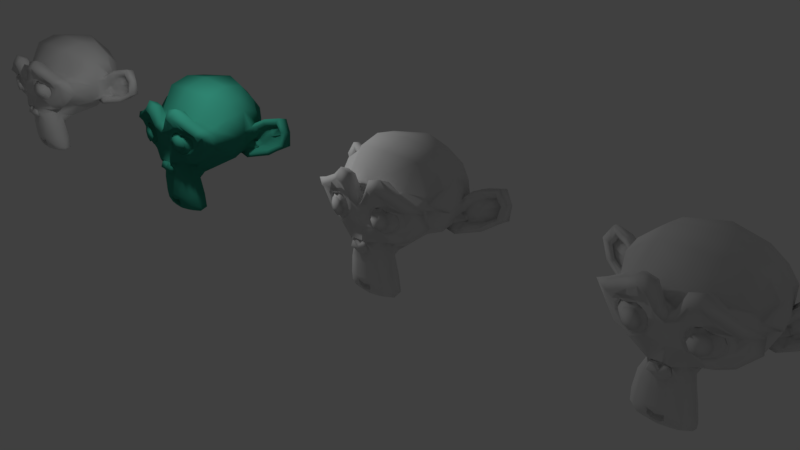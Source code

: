 # Source: GlassMaterials.blend  (saved by Blender 2.77.0; exported with 4.5.12 LTS)
import bpy
from mathutils import Matrix  # noqa: F401  (used for matrix-valued properties, if any)

bpy.ops.wm.read_factory_settings(use_empty=True)
scene = bpy.context.scene
scene.name = 'Scene'

# ---- collections
col_collection_1 = bpy.data.collections.new('Collection 1'); scene.collection.children.link(col_collection_1)

# ---- materials (node trees are filled in below, after node groups)
mat_frostedglass = bpy.data.materials.new('FrostedGlass')
mat_frostedglass.alpha_threshold = 0.0
mat_frostedglass.use_transparent_shadow = False
mat_frostedglass.roughness = 1.0
mat_frostedglass.specular_intensity = 0.261
mat_frostedglass.line_color = (0.0, 0.0, 0.0, 0.5)
mat_darkglass = bpy.data.materials.new('DarkGlass')
mat_darkglass.alpha_threshold = 0.0
mat_darkglass.use_transparent_shadow = False
mat_darkglass.roughness = 1.0
mat_darkglass.specular_intensity = 1.0
mat_greenishglass = bpy.data.materials.new('GreenishGlass')
mat_greenishglass.alpha_threshold = 0.0
mat_greenishglass.use_transparent_shadow = False
mat_greenishglass.diffuse_color = (0.041, 0.3231, 0.2307, 1.0)
mat_greenishglass.roughness = 1.0
mat_greenishglass.specular_intensity = 1.0
mat_transparentglass = bpy.data.materials.new('TransparentGlass')
mat_transparentglass.alpha_threshold = 0.0
mat_transparentglass.use_transparent_shadow = False
mat_transparentglass.roughness = 1.0
mat_transparentglass.specular_intensity = 1.0

# ---- material node trees

# ---- world
world_world = bpy.data.worlds.new('World'); scene.world = world_world
world_world.color = (0.05088, 0.05088, 0.05088)
world_world.use_sun_shadow = False
world_world.sun_shadow_jitter_overblur = 0.0
world_world.cycles.sampling_method = 'MANUAL'

# ---- cameras
cam_camera = bpy.data.cameras.new('Camera')
cam_camera.clip_end = 100.0
cam_camera.lens = 35.0
cam_camera.sensor_width = 32.0
cam_camera.sensor_height = 18.0
cam_camera.ortho_scale = 7.314
cam_camera.dof.focus_distance = 0.0
cam_camera.dof.aperture_fstop = 128.0

# ---- lights
light_lamp = bpy.data.lights.new('Lamp', 'POINT')
light_lamp.transmission_factor = 0.0
light_lamp.cutoff_distance = 30.0
light_lamp.energy = 100.0
light_lamp.shadow_buffer_clip_start = 1.001
light_lamp.shadow_soft_size = 0.1
light_lamp.shadow_maximum_resolution = 0.006
light_lamp.use_absolute_resolution = True

# ---- meshes
me_suzanne_003 = bpy.data.meshes.new('Suzanne.003')
me_suzanne_003.from_pydata([(-0.4375, -0.7656, 0.1641), (0.4375, -0.7656, 0.1641), (-0.5, -0.6875, 0.09375), (0.5, -0.6875, 0.09375), (-0.5469, -0.5781, 0.05469), (0.5469, -0.5781, 0.05469), (-0.3516, -0.6172, -0.02344), (0.3516, -0.6172, -0.02344), (-0.3516, -0.7188, 0.03125), (0.3516, -0.7188, 0.03125), (-0.3516, -0.7812, 0.1328), (0.3516, -0.7812, 0.1328), (-0.2734, -0.7969, 0.1641), (0.2734, -0.7969, 0.1641), (-0.2031, -0.7422, 0.09375), (0.2031, -0.7422, 0.09375), (-0.1562, -0.6484, 0.05469), (0.1562, -0.6484, 0.05469), (-0.07812, -0.6562, 0.2422), (0.07812, -0.6562, 0.2422), (-0.1406, -0.7422, 0.2422), (0.1406, -0.7422, 0.2422), (-0.2422, -0.7969, 0.2422), (0.2422, -0.7969, 0.2422), (-0.2734, -0.7969, 0.3281), (0.2734, -0.7969, 0.3281), (-0.2031, -0.7422, 0.3906), (0.2031, -0.7422, 0.3906), (-0.1562, -0.6484, 0.4375), (0.1562, -0.6484, 0.4375), (-0.3516, -0.6172, 0.5156), (0.3516, -0.6172, 0.5156), (-0.3516, -0.7188, 0.4531), (0.3516, -0.7188, 0.4531), (-0.3516, -0.7812, 0.3594), (0.3516, -0.7812, 0.3594), (-0.4375, -0.7656, 0.3281), (0.4375, -0.7656, 0.3281), (-0.5, -0.6875, 0.3906), (0.5, -0.6875, 0.3906), (-0.5469, -0.5781, 0.4375), (0.5469, -0.5781, 0.4375), (-0.625, -0.5625, 0.2422), (0.625, -0.5625, 0.2422), (-0.5625, -0.6719, 0.2422), (0.5625, -0.6719, 0.2422), (-0.4688, -0.7578, 0.2422), (0.4688, -0.7578, 0.2422), (-0.4766, -0.7734, 0.2422), (0.4766, -0.7734, 0.2422), (-0.4453, -0.7812, 0.3359), (0.4453, -0.7812, 0.3359), (-0.3516, -0.8047, 0.375), (0.3516, -0.8047, 0.375), (-0.2656, -0.8203, 0.3359), (0.2656, -0.8203, 0.3359), (-0.2266, -0.8203, 0.2422), (0.2266, -0.8203, 0.2422), (-0.2656, -0.8203, 0.1562), (0.2656, -0.8203, 0.1562), (-0.3516, -0.8281, 0.2422), (0.3516, -0.8281, 0.2422), (-0.3516, -0.8047, 0.1172), (0.3516, -0.8047, 0.1172), (-0.4453, -0.7812, 0.1562), (0.4453, -0.7812, 0.1562), (0.0, -0.7422, 0.4297), (0.0, -0.8203, 0.3516), (0.0, -0.7344, -0.6797), (0.0, -0.7812, -0.3203), (0.0, -0.7969, -0.1875), (0.0, -0.7188, -0.7734), (0.0, -0.6016, 0.4062), (0.0, -0.5703, 0.5703), (0.0, 0.5469, 0.8984), (0.0, 0.8516, 0.5625), (0.0, 0.8281, 0.07031), (0.0, 0.3516, -0.3828), (-0.2031, -0.5625, -0.1875), (0.2031, -0.5625, -0.1875), (-0.3125, -0.5703, -0.4375), (0.3125, -0.5703, -0.4375), (-0.3516, -0.5703, -0.6953), (0.3516, -0.5703, -0.6953), (-0.3672, -0.5312, -0.8906), (0.3672, -0.5312, -0.8906), (-0.3281, -0.5234, -0.9453), (0.3281, -0.5234, -0.9453), (-0.1797, -0.5547, -0.9688), (0.1797, -0.5547, -0.9688), (0.0, -0.5781, -0.9844), (-0.4375, -0.5312, -0.1406), (0.4375, -0.5312, -0.1406), (-0.6328, -0.5391, -0.03906), (0.6328, -0.5391, -0.03906), (-0.8281, -0.4453, 0.1484), (0.8281, -0.4453, 0.1484), (-0.8594, -0.5938, 0.4297), (0.8594, -0.5938, 0.4297), (-0.7109, -0.625, 0.4844), (0.7109, -0.625, 0.4844), (-0.4922, -0.6875, 0.6016), (0.4922, -0.6875, 0.6016), (-0.3203, -0.7344, 0.7578), (0.3203, -0.7344, 0.7578), (-0.1562, -0.7578, 0.7188), (0.1562, -0.7578, 0.7188), (-0.0625, -0.75, 0.4922), (0.0625, -0.75, 0.4922), (-0.1641, -0.7734, 0.4141), (0.1641, -0.7734, 0.4141), (-0.125, -0.7656, 0.3047), (0.125, -0.7656, 0.3047), (-0.2031, -0.7422, 0.09375), (0.2031, -0.7422, 0.09375), (-0.375, -0.7031, 0.01562), (0.375, -0.7031, 0.01562), (-0.4922, -0.6719, 0.0625), (0.4922, -0.6719, 0.0625), (-0.625, -0.6484, 0.1875), (0.625, -0.6484, 0.1875), (-0.6406, -0.6484, 0.2969), (0.6406, -0.6484, 0.2969), (-0.6016, -0.6641, 0.375), (0.6016, -0.6641, 0.375), (-0.4297, -0.7188, 0.4375), (0.4297, -0.7188, 0.4375), (-0.25, -0.7578, 0.4688), (0.25, -0.7578, 0.4688), (0.0, -0.7344, -0.7656), (-0.1094, -0.7344, -0.7188), (0.1094, -0.7344, -0.7188), (-0.1172, -0.7109, -0.8359), (0.1172, -0.7109, -0.8359), (-0.0625, -0.6953, -0.8828), (0.0625, -0.6953, -0.8828), (0.0, -0.6875, -0.8906), (0.0, -0.75, -0.1953), (0.0, -0.7422, -0.1406), (-0.1016, -0.7422, -0.1484), (0.1016, -0.7422, -0.1484), (-0.125, -0.75, -0.2266), (0.125, -0.75, -0.2266), (-0.08594, -0.7422, -0.2891), (0.08594, -0.7422, -0.2891), (-0.3984, -0.6719, -0.04688), (0.3984, -0.6719, -0.04688), (-0.6172, -0.625, 0.05469), (0.6172, -0.625, 0.05469), (-0.7266, -0.6016, 0.2031), (0.7266, -0.6016, 0.2031), (-0.7422, -0.6562, 0.375), (0.7422, -0.6562, 0.375), (-0.6875, -0.7266, 0.4141), (0.6875, -0.7266, 0.4141), (-0.4375, -0.7969, 0.5469), (0.4375, -0.7969, 0.5469), (-0.3125, -0.8359, 0.6406), (0.3125, -0.8359, 0.6406), (-0.2031, -0.8516, 0.6172), (0.2031, -0.8516, 0.6172), (-0.1016, -0.8438, 0.4297), (0.1016, -0.8438, 0.4297), (-0.125, -0.8125, -0.1016), (0.125, -0.8125, -0.1016), (-0.2109, -0.7109, -0.4453), (0.2109, -0.7109, -0.4453), (-0.25, -0.6875, -0.7031), (0.25, -0.6875, -0.7031), (-0.2656, -0.6641, -0.8203), (0.2656, -0.6641, -0.8203), (-0.2344, -0.6328, -0.9141), (0.2344, -0.6328, -0.9141), (-0.1641, -0.6328, -0.9297), (0.1641, -0.6328, -0.9297), (0.0, -0.6406, -0.9453), (0.0, -0.7266, 0.04688), (0.0, -0.7656, 0.2109), (-0.3281, -0.7422, 0.4766), (0.3281, -0.7422, 0.4766), (-0.1641, -0.75, 0.1406), (0.1641, -0.75, 0.1406), (-0.1328, -0.7578, 0.2109), (0.1328, -0.7578, 0.2109), (-0.1172, -0.7344, -0.6875), (0.1172, -0.7344, -0.6875), (-0.07812, -0.75, -0.4453), (0.07812, -0.75, -0.4453), (0.0, -0.75, -0.4453), (0.0, -0.7422, -0.3281), (-0.09375, -0.7812, -0.2734), (0.09375, -0.7812, -0.2734), (-0.1328, -0.7969, -0.2266), (0.1328, -0.7969, -0.2266), (-0.1094, -0.7812, -0.1328), (0.1094, -0.7812, -0.1328), (-0.03906, -0.7812, -0.125), (0.03906, -0.7812, -0.125), (0.0, -0.8281, -0.2031), (-0.04688, -0.8125, -0.1484), (0.04688, -0.8125, -0.1484), (-0.09375, -0.8125, -0.1562), (0.09375, -0.8125, -0.1562), (-0.1094, -0.8281, -0.2266), (0.1094, -0.8281, -0.2266), (-0.07812, -0.8047, -0.25), (0.07812, -0.8047, -0.25), (0.0, -0.8047, -0.2891), (-0.2578, -0.5547, -0.3125), (0.2578, -0.5547, -0.3125), (-0.1641, -0.7109, -0.2422), (0.1641, -0.7109, -0.2422), (-0.1797, -0.7109, -0.3125), (0.1797, -0.7109, -0.3125), (-0.2344, -0.5547, -0.25), (0.2344, -0.5547, -0.25), (0.0, -0.6875, -0.875), (-0.04688, -0.6875, -0.8672), (0.04688, -0.6875, -0.8672), (-0.09375, -0.7109, -0.8203), (0.09375, -0.7109, -0.8203), (-0.09375, -0.7266, -0.7422), (0.09375, -0.7266, -0.7422), (0.0, -0.6562, -0.7812), (-0.09375, -0.6641, -0.75), (0.09375, -0.6641, -0.75), (-0.09375, -0.6406, -0.8125), (0.09375, -0.6406, -0.8125), (-0.04688, -0.6328, -0.8516), (0.04688, -0.6328, -0.8516), (0.0, -0.6328, -0.8594), (-0.1719, -0.7812, 0.2188), (0.1719, -0.7812, 0.2188), (-0.1875, -0.7734, 0.1562), (0.1875, -0.7734, 0.1562), (-0.3359, -0.7578, 0.4297), (0.3359, -0.7578, 0.4297), (-0.2734, -0.7734, 0.4219), (0.2734, -0.7734, 0.4219), (-0.4219, -0.7734, 0.3984), (0.4219, -0.7734, 0.3984), (-0.5625, -0.6953, 0.3516), (0.5625, -0.6953, 0.3516), (-0.5859, -0.6875, 0.2891), (0.5859, -0.6875, 0.2891), (-0.5781, -0.6797, 0.1953), (0.5781, -0.6797, 0.1953), (-0.4766, -0.7188, 0.1016), (0.4766, -0.7188, 0.1016), (-0.375, -0.7422, 0.0625), (0.375, -0.7422, 0.0625), (-0.2266, -0.7812, 0.1094), (0.2266, -0.7812, 0.1094), (-0.1797, -0.7812, 0.2969), (0.1797, -0.7812, 0.2969), (-0.2109, -0.7812, 0.375), (0.2109, -0.7812, 0.375), (-0.2344, -0.7578, 0.3594), (0.2344, -0.7578, 0.3594), (-0.1953, -0.7578, 0.2969), (0.1953, -0.7578, 0.2969), (-0.2422, -0.7578, 0.125), (0.2422, -0.7578, 0.125), (-0.375, -0.7266, 0.08594), (0.375, -0.7266, 0.08594), (-0.4609, -0.7031, 0.1172), (0.4609, -0.7031, 0.1172), (-0.5469, -0.6719, 0.2109), (0.5469, -0.6719, 0.2109), (-0.5547, -0.6719, 0.2812), (0.5547, -0.6719, 0.2812), (-0.5312, -0.6797, 0.3359), (0.5312, -0.6797, 0.3359), (-0.4141, -0.75, 0.3906), (0.4141, -0.75, 0.3906), (-0.2812, -0.7656, 0.3984), (0.2812, -0.7656, 0.3984), (-0.3359, -0.75, 0.4062), (0.3359, -0.75, 0.4062), (-0.2031, -0.75, 0.1719), (0.2031, -0.75, 0.1719), (-0.1953, -0.75, 0.2266), (0.1953, -0.75, 0.2266), (-0.1094, -0.6094, 0.4609), (0.1094, -0.6094, 0.4609), (-0.1953, -0.6172, 0.6641), (0.1953, -0.6172, 0.6641), (-0.3359, -0.5938, 0.6875), (0.3359, -0.5938, 0.6875), (-0.4844, -0.5547, 0.5547), (0.4844, -0.5547, 0.5547), (-0.6797, -0.4922, 0.4531), (0.6797, -0.4922, 0.4531), (-0.7969, -0.4609, 0.4062), (0.7969, -0.4609, 0.4062), (-0.7734, -0.375, 0.1641), (0.7734, -0.375, 0.1641), (-0.6016, -0.4141, 0.0), (0.6016, -0.4141, 0.0), (-0.4375, -0.4688, -0.09375), (0.4375, -0.4688, -0.09375), (0.0, -0.2891, 0.8984), (0.0, 0.07812, 0.9844), (0.0, 0.6719, -0.1953), (0.0, -0.1875, -0.4609), (0.0, -0.4609, -0.9766), (0.0, -0.3438, -0.8047), (0.0, -0.3203, -0.5703), (0.0, -0.2812, -0.4844), (-0.8516, -0.05469, 0.2344), (0.8516, -0.05469, 0.2344), (-0.8594, 0.04688, 0.3203), (0.8594, 0.04688, 0.3203), (-0.7734, 0.4375, 0.2656), (0.7734, 0.4375, 0.2656), (-0.4609, 0.7031, 0.4375), (0.4609, 0.7031, 0.4375), (-0.7344, -0.07031, -0.04688), (0.7344, -0.07031, -0.04688), (-0.5938, 0.1641, -0.125), (0.5938, 0.1641, -0.125), (-0.6406, 0.4297, -0.007812), (0.6406, 0.4297, -0.007812), (-0.3359, 0.6641, 0.05469), (0.3359, 0.6641, 0.05469), (-0.2344, -0.4062, -0.3516), (0.2344, -0.4062, -0.3516), (-0.1797, -0.2578, -0.4141), (0.1797, -0.2578, -0.4141), (-0.2891, -0.3828, -0.7109), (0.2891, -0.3828, -0.7109), (-0.25, -0.3906, -0.5), (0.25, -0.3906, -0.5), (-0.3281, -0.3984, -0.9141), (0.3281, -0.3984, -0.9141), (-0.1406, -0.3672, -0.7578), (0.1406, -0.3672, -0.7578), (-0.125, -0.3594, -0.5391), (0.125, -0.3594, -0.5391), (-0.1641, -0.4375, -0.9453), (0.1641, -0.4375, -0.9453), (-0.2188, -0.4297, -0.2812), (0.2188, -0.4297, -0.2812), (-0.2109, -0.4688, -0.2266), (0.2109, -0.4688, -0.2266), (-0.2031, -0.5, -0.1719), (0.2031, -0.5, -0.1719), (-0.2109, -0.1641, -0.3906), (0.2109, -0.1641, -0.3906), (-0.2969, 0.2656, -0.3125), (0.2969, 0.2656, -0.3125), (-0.3438, 0.5391, -0.1484), (0.3438, 0.5391, -0.1484), (-0.4531, 0.3828, 0.8672), (0.4531, 0.3828, 0.8672), (-0.4531, 0.07031, 0.9297), (0.4531, 0.07031, 0.9297), (-0.4531, -0.2344, 0.8516), (0.4531, -0.2344, 0.8516), (-0.4609, -0.4297, 0.5234), (0.4609, -0.4297, 0.5234), (-0.7266, -0.3359, 0.4062), (0.7266, -0.3359, 0.4062), (-0.6328, -0.2812, 0.4531), (0.6328, -0.2812, 0.4531), (-0.6406, -0.05469, 0.7031), (0.6406, -0.05469, 0.7031), (-0.7969, -0.125, 0.5625), (0.7969, -0.125, 0.5625), (-0.7969, 0.1172, 0.6172), (0.7969, 0.1172, 0.6172), (-0.6406, 0.1953, 0.75), (0.6406, 0.1953, 0.75), (-0.6406, 0.4453, 0.6797), (0.6406, 0.4453, 0.6797), (-0.7969, 0.3594, 0.5391), (0.7969, 0.3594, 0.5391), (-0.6172, 0.5859, 0.3281), (0.6172, 0.5859, 0.3281), (-0.4844, 0.5469, 0.02344), (0.4844, 0.5469, 0.02344), (-0.8203, 0.2031, 0.3281), (0.8203, 0.2031, 0.3281), (-0.4062, -0.1484, -0.1719), (0.4062, -0.1484, -0.1719), (-0.4297, 0.2109, -0.1953), (0.4297, 0.2109, -0.1953), (-0.8906, 0.2344, 0.4062), (0.8906, 0.2344, 0.4062), (-0.7734, 0.125, -0.1406), (0.7734, 0.125, -0.1406), (-1.039, 0.3281, -0.1016), (1.039, 0.3281, -0.1016), (-1.281, 0.4297, 0.05469), (1.281, 0.4297, 0.05469), (-1.352, 0.4219, 0.3203), (1.352, 0.4219, 0.3203), (-1.234, 0.4219, 0.5078), (1.234, 0.4219, 0.5078), (-1.023, 0.3125, 0.4766), (1.023, 0.3125, 0.4766), (-1.016, 0.2891, 0.4141), (1.016, 0.2891, 0.4141), (-1.188, 0.3906, 0.4375), (1.188, 0.3906, 0.4375), (-1.266, 0.4062, 0.2891), (1.266, 0.4062, 0.2891), (-1.211, 0.4062, 0.07812), (1.211, 0.4062, 0.07812), (-1.031, 0.3047, -0.03906), (1.031, 0.3047, -0.03906), (-0.8281, 0.1328, -0.07031), (0.8281, 0.1328, -0.07031), (-0.9219, 0.2188, 0.3594), (0.9219, 0.2188, 0.3594), (-0.9453, 0.2891, 0.3047), (0.9453, 0.2891, 0.3047), (-0.8828, 0.2109, -0.02344), (0.8828, 0.2109, -0.02344), (-1.039, 0.3672, 0.0), (1.039, 0.3672, 0.0), (-1.188, 0.4453, 0.09375), (1.188, 0.4453, 0.09375), (-1.234, 0.4453, 0.25), (1.234, 0.4453, 0.25), (-1.172, 0.4375, 0.3594), (1.172, 0.4375, 0.3594), (-1.023, 0.3594, 0.3438), (1.023, 0.3594, 0.3438), (-0.8438, 0.2109, 0.2891), (0.8438, 0.2109, 0.2891), (-0.8359, 0.2734, 0.1719), (0.8359, 0.2734, 0.1719), (-0.7578, 0.2734, 0.09375), (0.7578, 0.2734, 0.09375), (-0.8203, 0.2734, 0.08594), (0.8203, 0.2734, 0.08594), (-0.8438, 0.2734, 0.01562), (0.8438, 0.2734, 0.01562), (-0.8125, 0.2734, -0.01562), (0.8125, 0.2734, -0.01562), (-0.7266, 0.07031, 0.0), (0.7266, 0.07031, 0.0), (-0.7188, 0.1719, -0.02344), (0.7188, 0.1719, -0.02344), (-0.7188, 0.1875, 0.03906), (0.7188, 0.1875, 0.03906), (-0.7969, 0.2109, 0.2031), (0.7969, 0.2109, 0.2031), (-0.8906, 0.2656, 0.2422), (0.8906, 0.2656, 0.2422), (-0.8906, 0.3203, 0.2344), (0.8906, 0.3203, 0.2344), (-0.8125, 0.3203, -0.01562), (0.8125, 0.3203, -0.01562), (-0.8516, 0.3203, 0.01562), (0.8516, 0.3203, 0.01562), (-0.8281, 0.3203, 0.07812), (0.8281, 0.3203, 0.07812), (-0.7656, 0.3203, 0.09375), (0.7656, 0.3203, 0.09375), (-0.8438, 0.3203, 0.1719), (0.8438, 0.3203, 0.1719), (-1.039, 0.4141, 0.3281), (1.039, 0.4141, 0.3281), (-1.188, 0.4844, 0.3438), (1.188, 0.4844, 0.3438), (-1.258, 0.4922, 0.2422), (1.258, 0.4922, 0.2422), (-1.211, 0.4844, 0.08594), (1.211, 0.4844, 0.08594), (-1.047, 0.4219, 0.0), (1.047, 0.4219, 0.0), (-0.8828, 0.2656, -0.01562), (0.8828, 0.2656, -0.01562), (-0.9531, 0.3438, 0.2891), (0.9531, 0.3438, 0.2891), (-0.8906, 0.3281, 0.1094), (0.8906, 0.3281, 0.1094), (-0.9375, 0.3359, 0.0625), (0.9375, 0.3359, 0.0625), (-1.0, 0.3672, 0.125), (1.0, 0.3672, 0.125), (-0.9609, 0.3516, 0.1719), (0.9609, 0.3516, 0.1719), (-1.016, 0.375, 0.2344), (1.016, 0.375, 0.2344), (-1.055, 0.3828, 0.1875), (1.055, 0.3828, 0.1875), (-1.109, 0.3906, 0.2109), (1.109, 0.3906, 0.2109), (-1.086, 0.3906, 0.2734), (1.086, 0.3906, 0.2734), (-1.023, 0.4844, 0.4375), (1.023, 0.4844, 0.4375), (-1.25, 0.5469, 0.4688), (1.25, 0.5469, 0.4688), (-1.367, 0.5, 0.2969), (1.367, 0.5, 0.2969), (-1.312, 0.5312, 0.05469), (1.312, 0.5312, 0.05469), (-1.039, 0.4922, -0.08594), (1.039, 0.4922, -0.08594), (-0.7891, 0.3281, -0.125), (0.7891, 0.3281, -0.125), (-0.8594, 0.3828, 0.3828), (0.8594, 0.3828, 0.3828)], [], [(46, 44, 2, 0), (3, 45, 47, 1), (44, 42, 4, 2), (5, 43, 45, 3), (2, 4, 6, 8), (7, 5, 3, 9), (0, 2, 8, 10), (9, 3, 1, 11), (10, 8, 14, 12), (15, 9, 11, 13), (8, 6, 16, 14), (17, 7, 9, 15), (14, 16, 18, 20), (19, 17, 15, 21), (12, 14, 20, 22), (21, 15, 13, 23), (22, 20, 26, 24), (27, 21, 23, 25), (20, 18, 28, 26), (29, 19, 21, 27), (26, 28, 30, 32), (31, 29, 27, 33), (24, 26, 32, 34), (33, 27, 25, 35), (34, 32, 38, 36), (39, 33, 35, 37), (32, 30, 40, 38), (41, 31, 33, 39), (38, 40, 42, 44), (43, 41, 39, 45), (36, 38, 44, 46), (45, 39, 37, 47), (46, 48, 50, 36), (51, 49, 47, 37), (36, 50, 52, 34), (53, 51, 37, 35), (34, 52, 54, 24), (55, 53, 35, 25), (24, 54, 56, 22), (57, 55, 25, 23), (22, 56, 58, 12), (59, 57, 23, 13), (12, 58, 62, 10), (63, 59, 13, 11), (10, 62, 64, 0), (65, 63, 11, 1), (0, 64, 48, 46), (49, 65, 1, 47), (60, 48, 64), (49, 61, 65), (62, 60, 64), (61, 63, 65), (60, 62, 58), (63, 61, 59), (60, 58, 56), (59, 61, 57), (60, 56, 54), (57, 61, 55), (60, 54, 52), (55, 61, 53), (60, 52, 50), (53, 61, 51), (60, 50, 48), (51, 61, 49), (88, 90, 175, 173), (175, 90, 89, 174), (86, 88, 173, 171), (174, 89, 87, 172), (84, 86, 171, 169), (172, 87, 85, 170), (82, 84, 169, 167), (170, 85, 83, 168), (80, 82, 167, 165), (168, 83, 81, 166), (78, 163, 145, 91), (146, 164, 79, 92), (91, 145, 147, 93), (148, 146, 92, 94), (93, 147, 149, 95), (150, 148, 94, 96), (95, 149, 151, 97), (152, 150, 96, 98), (97, 151, 153, 99), (154, 152, 98, 100), (99, 153, 155, 101), (156, 154, 100, 102), (101, 155, 157, 103), (158, 156, 102, 104), (103, 157, 159, 105), (160, 158, 104, 106), (105, 159, 161, 107), (162, 160, 106, 108), (107, 161, 67, 66), (67, 162, 108, 66), (109, 161, 159, 127), (160, 162, 110, 128), (127, 159, 157, 178), (158, 160, 128, 179), (125, 178, 157, 155), (158, 179, 126, 156), (123, 125, 155, 153), (156, 126, 124, 154), (121, 123, 153, 151), (154, 124, 122, 152), (119, 121, 151, 149), (152, 122, 120, 150), (117, 119, 149, 147), (150, 120, 118, 148), (115, 117, 147, 145), (148, 118, 116, 146), (113, 115, 145, 163), (146, 116, 114, 164), (113, 163, 176, 180), (176, 164, 114, 181), (109, 111, 67, 161), (67, 112, 110, 162), (111, 182, 177, 67), (177, 183, 112, 67), (176, 177, 182, 180), (183, 177, 176, 181), (134, 173, 175, 136), (175, 174, 135, 136), (132, 171, 173, 134), (174, 172, 133, 135), (130, 169, 171, 132), (172, 170, 131, 133), (165, 167, 184, 186), (185, 168, 166, 187), (130, 184, 167, 169), (168, 185, 131, 170), (143, 186, 188, 189), (188, 187, 144, 189), (184, 68, 188, 186), (188, 68, 185, 187), (129, 68, 184, 130), (185, 68, 129, 131), (141, 143, 190, 192), (191, 144, 142, 193), (139, 141, 192, 194), (193, 142, 140, 195), (138, 139, 194, 196), (195, 140, 138, 197), (137, 138, 196, 70), (197, 138, 137, 70), (189, 69, 190, 143), (191, 69, 189, 144), (69, 207, 205, 190), (206, 207, 69, 191), (70, 196, 199, 198), (200, 197, 70, 198), (196, 194, 201, 199), (202, 195, 197, 200), (194, 192, 203, 201), (204, 193, 195, 202), (192, 190, 205, 203), (206, 191, 193, 204), (198, 199, 201, 203), (202, 200, 198, 204), (198, 203, 205, 207), (206, 204, 198, 207), (138, 176, 163, 139), (164, 176, 138, 140), (139, 163, 210, 141), (211, 164, 140, 142), (141, 210, 212, 143), (213, 211, 142, 144), (143, 212, 165, 186), (166, 213, 144, 187), (80, 165, 212, 208), (213, 166, 81, 209), (208, 212, 210, 214), (211, 213, 209, 215), (78, 214, 210, 163), (211, 215, 79, 164), (130, 221, 71, 129), (71, 222, 131, 129), (132, 219, 221, 130), (222, 220, 133, 131), (134, 217, 219, 132), (220, 218, 135, 133), (136, 216, 217, 134), (218, 216, 136, 135), (216, 230, 228, 217), (229, 230, 216, 218), (217, 228, 226, 219), (227, 229, 218, 220), (219, 226, 224, 221), (225, 227, 220, 222), (221, 224, 223, 71), (223, 225, 222, 71), (223, 224, 228, 230), (229, 225, 223, 230), (224, 226, 228), (227, 225, 229), (182, 231, 233, 180), (234, 232, 183, 181), (111, 253, 231, 182), (232, 254, 112, 183), (109, 255, 253, 111), (254, 256, 110, 112), (180, 233, 251, 113), (252, 234, 181, 114), (113, 251, 249, 115), (250, 252, 114, 116), (115, 249, 247, 117), (248, 250, 116, 118), (117, 247, 245, 119), (246, 248, 118, 120), (119, 245, 243, 121), (244, 246, 120, 122), (121, 243, 241, 123), (242, 244, 122, 124), (123, 241, 239, 125), (240, 242, 124, 126), (125, 239, 235, 178), (236, 240, 126, 179), (178, 235, 237, 127), (238, 236, 179, 128), (127, 237, 255, 109), (256, 238, 128, 110), (237, 275, 257, 255), (258, 276, 238, 256), (235, 277, 275, 237), (276, 278, 236, 238), (239, 273, 277, 235), (278, 274, 240, 236), (241, 271, 273, 239), (274, 272, 242, 240), (243, 269, 271, 241), (272, 270, 244, 242), (245, 267, 269, 243), (270, 268, 246, 244), (247, 265, 267, 245), (268, 266, 248, 246), (249, 263, 265, 247), (266, 264, 250, 248), (251, 261, 263, 249), (264, 262, 252, 250), (233, 279, 261, 251), (262, 280, 234, 252), (255, 257, 259, 253), (260, 258, 256, 254), (253, 259, 281, 231), (282, 260, 254, 232), (231, 281, 279, 233), (280, 282, 232, 234), (66, 72, 283, 107), (284, 72, 66, 108), (107, 283, 285, 105), (286, 284, 108, 106), (105, 285, 287, 103), (288, 286, 106, 104), (103, 287, 289, 101), (290, 288, 104, 102), (101, 289, 291, 99), (292, 290, 102, 100), (99, 291, 293, 97), (294, 292, 100, 98), (97, 293, 295, 95), (296, 294, 98, 96), (95, 295, 297, 93), (298, 296, 96, 94), (93, 297, 299, 91), (300, 298, 94, 92), (307, 337, 327, 308), (328, 338, 307, 308), (306, 335, 337, 307), (338, 336, 306, 307), (305, 339, 335, 306), (336, 340, 305, 306), (88, 339, 305, 90), (305, 340, 89, 90), (86, 333, 339, 88), (340, 334, 87, 89), (84, 329, 333, 86), (334, 330, 85, 87), (82, 331, 329, 84), (330, 332, 83, 85), (329, 331, 337, 335), (338, 332, 330, 336), (329, 335, 339, 333), (340, 336, 330, 334), (325, 327, 337, 331), (338, 328, 326, 332), (80, 325, 331, 82), (332, 326, 81, 83), (208, 214, 343, 341), (344, 215, 209, 342), (80, 208, 341, 325), (342, 209, 81, 326), (78, 345, 343, 214), (344, 346, 79, 215), (78, 91, 299, 345), (300, 92, 79, 346), (76, 303, 351, 323), (352, 303, 76, 324), (303, 77, 349, 351), (350, 77, 303, 352), (77, 304, 347, 349), (348, 304, 77, 350), (304, 308, 327, 347), (328, 308, 304, 348), (325, 341, 347, 327), (348, 342, 326, 328), (295, 309, 317, 297), (318, 310, 296, 298), (75, 76, 323, 315), (324, 76, 75, 316), (301, 302, 355, 357), (356, 302, 301, 358), (302, 74, 353, 355), (354, 74, 302, 356), (74, 75, 315, 353), (316, 75, 74, 354), (291, 363, 361, 293), (362, 364, 292, 294), (363, 365, 367, 361), (368, 366, 364, 362), (365, 371, 369, 367), (370, 372, 366, 368), (371, 373, 375, 369), (376, 374, 372, 370), (313, 375, 373, 377), (374, 376, 314, 378), (315, 377, 373, 353), (374, 378, 316, 354), (353, 373, 371, 355), (372, 374, 354, 356), (355, 371, 365, 357), (366, 372, 356, 358), (357, 365, 363, 359), (364, 366, 358, 360), (289, 359, 363, 291), (364, 360, 290, 292), (73, 301, 357, 359), (358, 301, 73, 360), (283, 289, 287, 285), (288, 290, 284, 286), (283, 73, 359, 289), (360, 73, 284, 290), (72, 73, 283), (73, 72, 284), (293, 361, 309, 295), (310, 362, 294, 296), (309, 361, 367, 311), (368, 362, 310, 312), (311, 367, 369, 381), (370, 368, 312, 382), (313, 381, 369, 375), (370, 382, 314, 376), (347, 383, 385, 349), (386, 384, 348, 350), (317, 319, 385, 383), (386, 320, 318, 384), (297, 317, 383, 299), (384, 318, 298, 300), (299, 383, 341, 343), (342, 384, 300, 344), (341, 383, 347), (384, 342, 348), (299, 343, 345), (344, 300, 346), (313, 377, 379, 321), (380, 378, 314, 322), (315, 323, 379, 377), (380, 324, 316, 378), (319, 321, 379, 385), (380, 322, 320, 386), (349, 385, 379, 351), (380, 386, 350, 352), (323, 351, 379), (352, 324, 380), (399, 401, 413, 387), (414, 402, 400, 388), (399, 397, 403, 401), (404, 398, 400, 402), (397, 395, 405, 403), (406, 396, 398, 404), (395, 393, 407, 405), (408, 394, 396, 406), (393, 391, 409, 407), (410, 392, 394, 408), (391, 389, 411, 409), (412, 390, 392, 410), (409, 411, 417, 419), (418, 412, 410, 420), (407, 409, 419, 421), (420, 410, 408, 422), (405, 407, 421, 423), (422, 408, 406, 424), (403, 405, 423, 425), (424, 406, 404, 426), (401, 403, 425, 427), (426, 404, 402, 428), (401, 427, 415, 413), (416, 428, 402, 414), (317, 441, 443, 319), (444, 442, 318, 320), (319, 443, 411, 389), (412, 444, 320, 390), (309, 311, 441, 317), (442, 312, 310, 318), (381, 387, 413, 429), (414, 388, 382, 430), (411, 443, 439, 417), (440, 444, 412, 418), (437, 439, 443, 445), (444, 440, 438, 446), (433, 435, 437, 445), (438, 436, 434, 446), (431, 433, 445, 447), (446, 434, 432, 448), (429, 449, 431, 447), (432, 450, 430, 448), (413, 415, 449, 429), (450, 416, 414, 430), (311, 381, 429, 447), (430, 382, 312, 448), (311, 447, 445, 441), (446, 448, 312, 442), (441, 445, 443), (446, 442, 444), (415, 475, 451, 449), (452, 476, 416, 450), (449, 451, 461, 431), (462, 452, 450, 432), (431, 461, 459, 433), (460, 462, 432, 434), (433, 459, 457, 435), (458, 460, 434, 436), (435, 457, 455, 437), (456, 458, 436, 438), (437, 455, 453, 439), (454, 456, 438, 440), (439, 453, 473, 417), (474, 454, 440, 418), (427, 463, 475, 415), (476, 464, 428, 416), (425, 465, 463, 427), (464, 466, 426, 428), (423, 467, 465, 425), (466, 468, 424, 426), (421, 469, 467, 423), (468, 470, 422, 424), (419, 471, 469, 421), (470, 472, 420, 422), (417, 473, 471, 419), (472, 474, 418, 420), (457, 477, 479, 455), (480, 478, 458, 456), (477, 483, 481, 479), (482, 484, 478, 480), (483, 485, 487, 481), (488, 486, 484, 482), (485, 491, 489, 487), (490, 492, 486, 488), (463, 491, 485, 475), (486, 492, 464, 476), (451, 475, 485, 483), (486, 476, 452, 484), (451, 483, 477, 461), (478, 484, 452, 462), (457, 459, 461, 477), (462, 460, 458, 478), (453, 455, 479, 473), (480, 456, 454, 474), (471, 473, 479, 481), (480, 474, 472, 482), (469, 471, 481, 487), (482, 472, 470, 488), (467, 469, 487, 489), (488, 470, 468, 490), (465, 467, 489, 491), (490, 468, 466, 492), (463, 465, 491), (466, 464, 492), (391, 501, 503, 389), (504, 502, 392, 390), (393, 499, 501, 391), (502, 500, 394, 392), (395, 497, 499, 393), (500, 498, 396, 394), (397, 495, 497, 395), (498, 496, 398, 396), (399, 493, 495, 397), (496, 494, 400, 398), (387, 505, 493, 399), (494, 506, 388, 400), (493, 505, 503, 501), (504, 506, 494, 502), (493, 501, 499, 495), (500, 502, 494, 496), (495, 499, 497), (500, 496, 498), (313, 505, 387, 381), (388, 506, 314, 382), (313, 321, 503, 505), (504, 322, 314, 506), (319, 389, 503, 321), (504, 390, 320, 322)])
me_suzanne_003.polygons.foreach_set('use_smooth', [True] * 500)
me_suzanne_003.materials.append(mat_frostedglass)
me_suzanne_003.use_remesh_preserve_volume = False
me_suzanne_003.use_remesh_preserve_attributes = False
me_suzanne_003.use_mirror_vertex_groups = False
me_suzanne_003.update()
me_suzanne_002 = bpy.data.meshes.new('Suzanne.002')
me_suzanne_002.from_pydata([(-0.4375, -0.7656, 0.1641), (0.4375, -0.7656, 0.1641), (-0.5, -0.6875, 0.09375), (0.5, -0.6875, 0.09375), (-0.5469, -0.5781, 0.05469), (0.5469, -0.5781, 0.05469), (-0.3516, -0.6172, -0.02344), (0.3516, -0.6172, -0.02344), (-0.3516, -0.7188, 0.03125), (0.3516, -0.7188, 0.03125), (-0.3516, -0.7812, 0.1328), (0.3516, -0.7812, 0.1328), (-0.2734, -0.7969, 0.1641), (0.2734, -0.7969, 0.1641), (-0.2031, -0.7422, 0.09375), (0.2031, -0.7422, 0.09375), (-0.1562, -0.6484, 0.05469), (0.1562, -0.6484, 0.05469), (-0.07812, -0.6562, 0.2422), (0.07812, -0.6562, 0.2422), (-0.1406, -0.7422, 0.2422), (0.1406, -0.7422, 0.2422), (-0.2422, -0.7969, 0.2422), (0.2422, -0.7969, 0.2422), (-0.2734, -0.7969, 0.3281), (0.2734, -0.7969, 0.3281), (-0.2031, -0.7422, 0.3906), (0.2031, -0.7422, 0.3906), (-0.1562, -0.6484, 0.4375), (0.1562, -0.6484, 0.4375), (-0.3516, -0.6172, 0.5156), (0.3516, -0.6172, 0.5156), (-0.3516, -0.7188, 0.4531), (0.3516, -0.7188, 0.4531), (-0.3516, -0.7812, 0.3594), (0.3516, -0.7812, 0.3594), (-0.4375, -0.7656, 0.3281), (0.4375, -0.7656, 0.3281), (-0.5, -0.6875, 0.3906), (0.5, -0.6875, 0.3906), (-0.5469, -0.5781, 0.4375), (0.5469, -0.5781, 0.4375), (-0.625, -0.5625, 0.2422), (0.625, -0.5625, 0.2422), (-0.5625, -0.6719, 0.2422), (0.5625, -0.6719, 0.2422), (-0.4688, -0.7578, 0.2422), (0.4688, -0.7578, 0.2422), (-0.4766, -0.7734, 0.2422), (0.4766, -0.7734, 0.2422), (-0.4453, -0.7812, 0.3359), (0.4453, -0.7812, 0.3359), (-0.3516, -0.8047, 0.375), (0.3516, -0.8047, 0.375), (-0.2656, -0.8203, 0.3359), (0.2656, -0.8203, 0.3359), (-0.2266, -0.8203, 0.2422), (0.2266, -0.8203, 0.2422), (-0.2656, -0.8203, 0.1562), (0.2656, -0.8203, 0.1562), (-0.3516, -0.8281, 0.2422), (0.3516, -0.8281, 0.2422), (-0.3516, -0.8047, 0.1172), (0.3516, -0.8047, 0.1172), (-0.4453, -0.7812, 0.1562), (0.4453, -0.7812, 0.1562), (0.0, -0.7422, 0.4297), (0.0, -0.8203, 0.3516), (0.0, -0.7344, -0.6797), (0.0, -0.7812, -0.3203), (0.0, -0.7969, -0.1875), (0.0, -0.7188, -0.7734), (0.0, -0.6016, 0.4062), (0.0, -0.5703, 0.5703), (0.0, 0.5469, 0.8984), (0.0, 0.8516, 0.5625), (0.0, 0.8281, 0.07031), (0.0, 0.3516, -0.3828), (-0.2031, -0.5625, -0.1875), (0.2031, -0.5625, -0.1875), (-0.3125, -0.5703, -0.4375), (0.3125, -0.5703, -0.4375), (-0.3516, -0.5703, -0.6953), (0.3516, -0.5703, -0.6953), (-0.3672, -0.5312, -0.8906), (0.3672, -0.5312, -0.8906), (-0.3281, -0.5234, -0.9453), (0.3281, -0.5234, -0.9453), (-0.1797, -0.5547, -0.9688), (0.1797, -0.5547, -0.9688), (0.0, -0.5781, -0.9844), (-0.4375, -0.5312, -0.1406), (0.4375, -0.5312, -0.1406), (-0.6328, -0.5391, -0.03906), (0.6328, -0.5391, -0.03906), (-0.8281, -0.4453, 0.1484), (0.8281, -0.4453, 0.1484), (-0.8594, -0.5938, 0.4297), (0.8594, -0.5938, 0.4297), (-0.7109, -0.625, 0.4844), (0.7109, -0.625, 0.4844), (-0.4922, -0.6875, 0.6016), (0.4922, -0.6875, 0.6016), (-0.3203, -0.7344, 0.7578), (0.3203, -0.7344, 0.7578), (-0.1562, -0.7578, 0.7188), (0.1562, -0.7578, 0.7188), (-0.0625, -0.75, 0.4922), (0.0625, -0.75, 0.4922), (-0.1641, -0.7734, 0.4141), (0.1641, -0.7734, 0.4141), (-0.125, -0.7656, 0.3047), (0.125, -0.7656, 0.3047), (-0.2031, -0.7422, 0.09375), (0.2031, -0.7422, 0.09375), (-0.375, -0.7031, 0.01562), (0.375, -0.7031, 0.01562), (-0.4922, -0.6719, 0.0625), (0.4922, -0.6719, 0.0625), (-0.625, -0.6484, 0.1875), (0.625, -0.6484, 0.1875), (-0.6406, -0.6484, 0.2969), (0.6406, -0.6484, 0.2969), (-0.6016, -0.6641, 0.375), (0.6016, -0.6641, 0.375), (-0.4297, -0.7188, 0.4375), (0.4297, -0.7188, 0.4375), (-0.25, -0.7578, 0.4688), (0.25, -0.7578, 0.4688), (0.0, -0.7344, -0.7656), (-0.1094, -0.7344, -0.7188), (0.1094, -0.7344, -0.7188), (-0.1172, -0.7109, -0.8359), (0.1172, -0.7109, -0.8359), (-0.0625, -0.6953, -0.8828), (0.0625, -0.6953, -0.8828), (0.0, -0.6875, -0.8906), (0.0, -0.75, -0.1953), (0.0, -0.7422, -0.1406), (-0.1016, -0.7422, -0.1484), (0.1016, -0.7422, -0.1484), (-0.125, -0.75, -0.2266), (0.125, -0.75, -0.2266), (-0.08594, -0.7422, -0.2891), (0.08594, -0.7422, -0.2891), (-0.3984, -0.6719, -0.04688), (0.3984, -0.6719, -0.04688), (-0.6172, -0.625, 0.05469), (0.6172, -0.625, 0.05469), (-0.7266, -0.6016, 0.2031), (0.7266, -0.6016, 0.2031), (-0.7422, -0.6562, 0.375), (0.7422, -0.6562, 0.375), (-0.6875, -0.7266, 0.4141), (0.6875, -0.7266, 0.4141), (-0.4375, -0.7969, 0.5469), (0.4375, -0.7969, 0.5469), (-0.3125, -0.8359, 0.6406), (0.3125, -0.8359, 0.6406), (-0.2031, -0.8516, 0.6172), (0.2031, -0.8516, 0.6172), (-0.1016, -0.8438, 0.4297), (0.1016, -0.8438, 0.4297), (-0.125, -0.8125, -0.1016), (0.125, -0.8125, -0.1016), (-0.2109, -0.7109, -0.4453), (0.2109, -0.7109, -0.4453), (-0.25, -0.6875, -0.7031), (0.25, -0.6875, -0.7031), (-0.2656, -0.6641, -0.8203), (0.2656, -0.6641, -0.8203), (-0.2344, -0.6328, -0.9141), (0.2344, -0.6328, -0.9141), (-0.1641, -0.6328, -0.9297), (0.1641, -0.6328, -0.9297), (0.0, -0.6406, -0.9453), (0.0, -0.7266, 0.04688), (0.0, -0.7656, 0.2109), (-0.3281, -0.7422, 0.4766), (0.3281, -0.7422, 0.4766), (-0.1641, -0.75, 0.1406), (0.1641, -0.75, 0.1406), (-0.1328, -0.7578, 0.2109), (0.1328, -0.7578, 0.2109), (-0.1172, -0.7344, -0.6875), (0.1172, -0.7344, -0.6875), (-0.07812, -0.75, -0.4453), (0.07812, -0.75, -0.4453), (0.0, -0.75, -0.4453), (0.0, -0.7422, -0.3281), (-0.09375, -0.7812, -0.2734), (0.09375, -0.7812, -0.2734), (-0.1328, -0.7969, -0.2266), (0.1328, -0.7969, -0.2266), (-0.1094, -0.7812, -0.1328), (0.1094, -0.7812, -0.1328), (-0.03906, -0.7812, -0.125), (0.03906, -0.7812, -0.125), (0.0, -0.8281, -0.2031), (-0.04688, -0.8125, -0.1484), (0.04688, -0.8125, -0.1484), (-0.09375, -0.8125, -0.1562), (0.09375, -0.8125, -0.1562), (-0.1094, -0.8281, -0.2266), (0.1094, -0.8281, -0.2266), (-0.07812, -0.8047, -0.25), (0.07812, -0.8047, -0.25), (0.0, -0.8047, -0.2891), (-0.2578, -0.5547, -0.3125), (0.2578, -0.5547, -0.3125), (-0.1641, -0.7109, -0.2422), (0.1641, -0.7109, -0.2422), (-0.1797, -0.7109, -0.3125), (0.1797, -0.7109, -0.3125), (-0.2344, -0.5547, -0.25), (0.2344, -0.5547, -0.25), (0.0, -0.6875, -0.875), (-0.04688, -0.6875, -0.8672), (0.04688, -0.6875, -0.8672), (-0.09375, -0.7109, -0.8203), (0.09375, -0.7109, -0.8203), (-0.09375, -0.7266, -0.7422), (0.09375, -0.7266, -0.7422), (0.0, -0.6562, -0.7812), (-0.09375, -0.6641, -0.75), (0.09375, -0.6641, -0.75), (-0.09375, -0.6406, -0.8125), (0.09375, -0.6406, -0.8125), (-0.04688, -0.6328, -0.8516), (0.04688, -0.6328, -0.8516), (0.0, -0.6328, -0.8594), (-0.1719, -0.7812, 0.2188), (0.1719, -0.7812, 0.2188), (-0.1875, -0.7734, 0.1562), (0.1875, -0.7734, 0.1562), (-0.3359, -0.7578, 0.4297), (0.3359, -0.7578, 0.4297), (-0.2734, -0.7734, 0.4219), (0.2734, -0.7734, 0.4219), (-0.4219, -0.7734, 0.3984), (0.4219, -0.7734, 0.3984), (-0.5625, -0.6953, 0.3516), (0.5625, -0.6953, 0.3516), (-0.5859, -0.6875, 0.2891), (0.5859, -0.6875, 0.2891), (-0.5781, -0.6797, 0.1953), (0.5781, -0.6797, 0.1953), (-0.4766, -0.7188, 0.1016), (0.4766, -0.7188, 0.1016), (-0.375, -0.7422, 0.0625), (0.375, -0.7422, 0.0625), (-0.2266, -0.7812, 0.1094), (0.2266, -0.7812, 0.1094), (-0.1797, -0.7812, 0.2969), (0.1797, -0.7812, 0.2969), (-0.2109, -0.7812, 0.375), (0.2109, -0.7812, 0.375), (-0.2344, -0.7578, 0.3594), (0.2344, -0.7578, 0.3594), (-0.1953, -0.7578, 0.2969), (0.1953, -0.7578, 0.2969), (-0.2422, -0.7578, 0.125), (0.2422, -0.7578, 0.125), (-0.375, -0.7266, 0.08594), (0.375, -0.7266, 0.08594), (-0.4609, -0.7031, 0.1172), (0.4609, -0.7031, 0.1172), (-0.5469, -0.6719, 0.2109), (0.5469, -0.6719, 0.2109), (-0.5547, -0.6719, 0.2812), (0.5547, -0.6719, 0.2812), (-0.5312, -0.6797, 0.3359), (0.5312, -0.6797, 0.3359), (-0.4141, -0.75, 0.3906), (0.4141, -0.75, 0.3906), (-0.2812, -0.7656, 0.3984), (0.2812, -0.7656, 0.3984), (-0.3359, -0.75, 0.4062), (0.3359, -0.75, 0.4062), (-0.2031, -0.75, 0.1719), (0.2031, -0.75, 0.1719), (-0.1953, -0.75, 0.2266), (0.1953, -0.75, 0.2266), (-0.1094, -0.6094, 0.4609), (0.1094, -0.6094, 0.4609), (-0.1953, -0.6172, 0.6641), (0.1953, -0.6172, 0.6641), (-0.3359, -0.5938, 0.6875), (0.3359, -0.5938, 0.6875), (-0.4844, -0.5547, 0.5547), (0.4844, -0.5547, 0.5547), (-0.6797, -0.4922, 0.4531), (0.6797, -0.4922, 0.4531), (-0.7969, -0.4609, 0.4062), (0.7969, -0.4609, 0.4062), (-0.7734, -0.375, 0.1641), (0.7734, -0.375, 0.1641), (-0.6016, -0.4141, 0.0), (0.6016, -0.4141, 0.0), (-0.4375, -0.4688, -0.09375), (0.4375, -0.4688, -0.09375), (0.0, -0.2891, 0.8984), (0.0, 0.07812, 0.9844), (0.0, 0.6719, -0.1953), (0.0, -0.1875, -0.4609), (0.0, -0.4609, -0.9766), (0.0, -0.3438, -0.8047), (0.0, -0.3203, -0.5703), (0.0, -0.2812, -0.4844), (-0.8516, -0.05469, 0.2344), (0.8516, -0.05469, 0.2344), (-0.8594, 0.04688, 0.3203), (0.8594, 0.04688, 0.3203), (-0.7734, 0.4375, 0.2656), (0.7734, 0.4375, 0.2656), (-0.4609, 0.7031, 0.4375), (0.4609, 0.7031, 0.4375), (-0.7344, -0.07031, -0.04688), (0.7344, -0.07031, -0.04688), (-0.5938, 0.1641, -0.125), (0.5938, 0.1641, -0.125), (-0.6406, 0.4297, -0.007812), (0.6406, 0.4297, -0.007812), (-0.3359, 0.6641, 0.05469), (0.3359, 0.6641, 0.05469), (-0.2344, -0.4062, -0.3516), (0.2344, -0.4062, -0.3516), (-0.1797, -0.2578, -0.4141), (0.1797, -0.2578, -0.4141), (-0.2891, -0.3828, -0.7109), (0.2891, -0.3828, -0.7109), (-0.25, -0.3906, -0.5), (0.25, -0.3906, -0.5), (-0.3281, -0.3984, -0.9141), (0.3281, -0.3984, -0.9141), (-0.1406, -0.3672, -0.7578), (0.1406, -0.3672, -0.7578), (-0.125, -0.3594, -0.5391), (0.125, -0.3594, -0.5391), (-0.1641, -0.4375, -0.9453), (0.1641, -0.4375, -0.9453), (-0.2188, -0.4297, -0.2812), (0.2188, -0.4297, -0.2812), (-0.2109, -0.4688, -0.2266), (0.2109, -0.4688, -0.2266), (-0.2031, -0.5, -0.1719), (0.2031, -0.5, -0.1719), (-0.2109, -0.1641, -0.3906), (0.2109, -0.1641, -0.3906), (-0.2969, 0.2656, -0.3125), (0.2969, 0.2656, -0.3125), (-0.3438, 0.5391, -0.1484), (0.3438, 0.5391, -0.1484), (-0.4531, 0.3828, 0.8672), (0.4531, 0.3828, 0.8672), (-0.4531, 0.07031, 0.9297), (0.4531, 0.07031, 0.9297), (-0.4531, -0.2344, 0.8516), (0.4531, -0.2344, 0.8516), (-0.4609, -0.4297, 0.5234), (0.4609, -0.4297, 0.5234), (-0.7266, -0.3359, 0.4062), (0.7266, -0.3359, 0.4062), (-0.6328, -0.2812, 0.4531), (0.6328, -0.2812, 0.4531), (-0.6406, -0.05469, 0.7031), (0.6406, -0.05469, 0.7031), (-0.7969, -0.125, 0.5625), (0.7969, -0.125, 0.5625), (-0.7969, 0.1172, 0.6172), (0.7969, 0.1172, 0.6172), (-0.6406, 0.1953, 0.75), (0.6406, 0.1953, 0.75), (-0.6406, 0.4453, 0.6797), (0.6406, 0.4453, 0.6797), (-0.7969, 0.3594, 0.5391), (0.7969, 0.3594, 0.5391), (-0.6172, 0.5859, 0.3281), (0.6172, 0.5859, 0.3281), (-0.4844, 0.5469, 0.02344), (0.4844, 0.5469, 0.02344), (-0.8203, 0.2031, 0.3281), (0.8203, 0.2031, 0.3281), (-0.4062, -0.1484, -0.1719), (0.4062, -0.1484, -0.1719), (-0.4297, 0.2109, -0.1953), (0.4297, 0.2109, -0.1953), (-0.8906, 0.2344, 0.4062), (0.8906, 0.2344, 0.4062), (-0.7734, 0.125, -0.1406), (0.7734, 0.125, -0.1406), (-1.039, 0.3281, -0.1016), (1.039, 0.3281, -0.1016), (-1.281, 0.4297, 0.05469), (1.281, 0.4297, 0.05469), (-1.352, 0.4219, 0.3203), (1.352, 0.4219, 0.3203), (-1.234, 0.4219, 0.5078), (1.234, 0.4219, 0.5078), (-1.023, 0.3125, 0.4766), (1.023, 0.3125, 0.4766), (-1.016, 0.2891, 0.4141), (1.016, 0.2891, 0.4141), (-1.188, 0.3906, 0.4375), (1.188, 0.3906, 0.4375), (-1.266, 0.4062, 0.2891), (1.266, 0.4062, 0.2891), (-1.211, 0.4062, 0.07812), (1.211, 0.4062, 0.07812), (-1.031, 0.3047, -0.03906), (1.031, 0.3047, -0.03906), (-0.8281, 0.1328, -0.07031), (0.8281, 0.1328, -0.07031), (-0.9219, 0.2188, 0.3594), (0.9219, 0.2188, 0.3594), (-0.9453, 0.2891, 0.3047), (0.9453, 0.2891, 0.3047), (-0.8828, 0.2109, -0.02344), (0.8828, 0.2109, -0.02344), (-1.039, 0.3672, 0.0), (1.039, 0.3672, 0.0), (-1.188, 0.4453, 0.09375), (1.188, 0.4453, 0.09375), (-1.234, 0.4453, 0.25), (1.234, 0.4453, 0.25), (-1.172, 0.4375, 0.3594), (1.172, 0.4375, 0.3594), (-1.023, 0.3594, 0.3438), (1.023, 0.3594, 0.3438), (-0.8438, 0.2109, 0.2891), (0.8438, 0.2109, 0.2891), (-0.8359, 0.2734, 0.1719), (0.8359, 0.2734, 0.1719), (-0.7578, 0.2734, 0.09375), (0.7578, 0.2734, 0.09375), (-0.8203, 0.2734, 0.08594), (0.8203, 0.2734, 0.08594), (-0.8438, 0.2734, 0.01562), (0.8438, 0.2734, 0.01562), (-0.8125, 0.2734, -0.01562), (0.8125, 0.2734, -0.01562), (-0.7266, 0.07031, 0.0), (0.7266, 0.07031, 0.0), (-0.7188, 0.1719, -0.02344), (0.7188, 0.1719, -0.02344), (-0.7188, 0.1875, 0.03906), (0.7188, 0.1875, 0.03906), (-0.7969, 0.2109, 0.2031), (0.7969, 0.2109, 0.2031), (-0.8906, 0.2656, 0.2422), (0.8906, 0.2656, 0.2422), (-0.8906, 0.3203, 0.2344), (0.8906, 0.3203, 0.2344), (-0.8125, 0.3203, -0.01562), (0.8125, 0.3203, -0.01562), (-0.8516, 0.3203, 0.01562), (0.8516, 0.3203, 0.01562), (-0.8281, 0.3203, 0.07812), (0.8281, 0.3203, 0.07812), (-0.7656, 0.3203, 0.09375), (0.7656, 0.3203, 0.09375), (-0.8438, 0.3203, 0.1719), (0.8438, 0.3203, 0.1719), (-1.039, 0.4141, 0.3281), (1.039, 0.4141, 0.3281), (-1.188, 0.4844, 0.3438), (1.188, 0.4844, 0.3438), (-1.258, 0.4922, 0.2422), (1.258, 0.4922, 0.2422), (-1.211, 0.4844, 0.08594), (1.211, 0.4844, 0.08594), (-1.047, 0.4219, 0.0), (1.047, 0.4219, 0.0), (-0.8828, 0.2656, -0.01562), (0.8828, 0.2656, -0.01562), (-0.9531, 0.3438, 0.2891), (0.9531, 0.3438, 0.2891), (-0.8906, 0.3281, 0.1094), (0.8906, 0.3281, 0.1094), (-0.9375, 0.3359, 0.0625), (0.9375, 0.3359, 0.0625), (-1.0, 0.3672, 0.125), (1.0, 0.3672, 0.125), (-0.9609, 0.3516, 0.1719), (0.9609, 0.3516, 0.1719), (-1.016, 0.375, 0.2344), (1.016, 0.375, 0.2344), (-1.055, 0.3828, 0.1875), (1.055, 0.3828, 0.1875), (-1.109, 0.3906, 0.2109), (1.109, 0.3906, 0.2109), (-1.086, 0.3906, 0.2734), (1.086, 0.3906, 0.2734), (-1.023, 0.4844, 0.4375), (1.023, 0.4844, 0.4375), (-1.25, 0.5469, 0.4688), (1.25, 0.5469, 0.4688), (-1.367, 0.5, 0.2969), (1.367, 0.5, 0.2969), (-1.312, 0.5312, 0.05469), (1.312, 0.5312, 0.05469), (-1.039, 0.4922, -0.08594), (1.039, 0.4922, -0.08594), (-0.7891, 0.3281, -0.125), (0.7891, 0.3281, -0.125), (-0.8594, 0.3828, 0.3828), (0.8594, 0.3828, 0.3828)], [], [(46, 44, 2, 0), (3, 45, 47, 1), (44, 42, 4, 2), (5, 43, 45, 3), (2, 4, 6, 8), (7, 5, 3, 9), (0, 2, 8, 10), (9, 3, 1, 11), (10, 8, 14, 12), (15, 9, 11, 13), (8, 6, 16, 14), (17, 7, 9, 15), (14, 16, 18, 20), (19, 17, 15, 21), (12, 14, 20, 22), (21, 15, 13, 23), (22, 20, 26, 24), (27, 21, 23, 25), (20, 18, 28, 26), (29, 19, 21, 27), (26, 28, 30, 32), (31, 29, 27, 33), (24, 26, 32, 34), (33, 27, 25, 35), (34, 32, 38, 36), (39, 33, 35, 37), (32, 30, 40, 38), (41, 31, 33, 39), (38, 40, 42, 44), (43, 41, 39, 45), (36, 38, 44, 46), (45, 39, 37, 47), (46, 48, 50, 36), (51, 49, 47, 37), (36, 50, 52, 34), (53, 51, 37, 35), (34, 52, 54, 24), (55, 53, 35, 25), (24, 54, 56, 22), (57, 55, 25, 23), (22, 56, 58, 12), (59, 57, 23, 13), (12, 58, 62, 10), (63, 59, 13, 11), (10, 62, 64, 0), (65, 63, 11, 1), (0, 64, 48, 46), (49, 65, 1, 47), (60, 48, 64), (49, 61, 65), (62, 60, 64), (61, 63, 65), (60, 62, 58), (63, 61, 59), (60, 58, 56), (59, 61, 57), (60, 56, 54), (57, 61, 55), (60, 54, 52), (55, 61, 53), (60, 52, 50), (53, 61, 51), (60, 50, 48), (51, 61, 49), (88, 90, 175, 173), (175, 90, 89, 174), (86, 88, 173, 171), (174, 89, 87, 172), (84, 86, 171, 169), (172, 87, 85, 170), (82, 84, 169, 167), (170, 85, 83, 168), (80, 82, 167, 165), (168, 83, 81, 166), (78, 163, 145, 91), (146, 164, 79, 92), (91, 145, 147, 93), (148, 146, 92, 94), (93, 147, 149, 95), (150, 148, 94, 96), (95, 149, 151, 97), (152, 150, 96, 98), (97, 151, 153, 99), (154, 152, 98, 100), (99, 153, 155, 101), (156, 154, 100, 102), (101, 155, 157, 103), (158, 156, 102, 104), (103, 157, 159, 105), (160, 158, 104, 106), (105, 159, 161, 107), (162, 160, 106, 108), (107, 161, 67, 66), (67, 162, 108, 66), (109, 161, 159, 127), (160, 162, 110, 128), (127, 159, 157, 178), (158, 160, 128, 179), (125, 178, 157, 155), (158, 179, 126, 156), (123, 125, 155, 153), (156, 126, 124, 154), (121, 123, 153, 151), (154, 124, 122, 152), (119, 121, 151, 149), (152, 122, 120, 150), (117, 119, 149, 147), (150, 120, 118, 148), (115, 117, 147, 145), (148, 118, 116, 146), (113, 115, 145, 163), (146, 116, 114, 164), (113, 163, 176, 180), (176, 164, 114, 181), (109, 111, 67, 161), (67, 112, 110, 162), (111, 182, 177, 67), (177, 183, 112, 67), (176, 177, 182, 180), (183, 177, 176, 181), (134, 173, 175, 136), (175, 174, 135, 136), (132, 171, 173, 134), (174, 172, 133, 135), (130, 169, 171, 132), (172, 170, 131, 133), (165, 167, 184, 186), (185, 168, 166, 187), (130, 184, 167, 169), (168, 185, 131, 170), (143, 186, 188, 189), (188, 187, 144, 189), (184, 68, 188, 186), (188, 68, 185, 187), (129, 68, 184, 130), (185, 68, 129, 131), (141, 143, 190, 192), (191, 144, 142, 193), (139, 141, 192, 194), (193, 142, 140, 195), (138, 139, 194, 196), (195, 140, 138, 197), (137, 138, 196, 70), (197, 138, 137, 70), (189, 69, 190, 143), (191, 69, 189, 144), (69, 207, 205, 190), (206, 207, 69, 191), (70, 196, 199, 198), (200, 197, 70, 198), (196, 194, 201, 199), (202, 195, 197, 200), (194, 192, 203, 201), (204, 193, 195, 202), (192, 190, 205, 203), (206, 191, 193, 204), (198, 199, 201, 203), (202, 200, 198, 204), (198, 203, 205, 207), (206, 204, 198, 207), (138, 176, 163, 139), (164, 176, 138, 140), (139, 163, 210, 141), (211, 164, 140, 142), (141, 210, 212, 143), (213, 211, 142, 144), (143, 212, 165, 186), (166, 213, 144, 187), (80, 165, 212, 208), (213, 166, 81, 209), (208, 212, 210, 214), (211, 213, 209, 215), (78, 214, 210, 163), (211, 215, 79, 164), (130, 221, 71, 129), (71, 222, 131, 129), (132, 219, 221, 130), (222, 220, 133, 131), (134, 217, 219, 132), (220, 218, 135, 133), (136, 216, 217, 134), (218, 216, 136, 135), (216, 230, 228, 217), (229, 230, 216, 218), (217, 228, 226, 219), (227, 229, 218, 220), (219, 226, 224, 221), (225, 227, 220, 222), (221, 224, 223, 71), (223, 225, 222, 71), (223, 224, 228, 230), (229, 225, 223, 230), (224, 226, 228), (227, 225, 229), (182, 231, 233, 180), (234, 232, 183, 181), (111, 253, 231, 182), (232, 254, 112, 183), (109, 255, 253, 111), (254, 256, 110, 112), (180, 233, 251, 113), (252, 234, 181, 114), (113, 251, 249, 115), (250, 252, 114, 116), (115, 249, 247, 117), (248, 250, 116, 118), (117, 247, 245, 119), (246, 248, 118, 120), (119, 245, 243, 121), (244, 246, 120, 122), (121, 243, 241, 123), (242, 244, 122, 124), (123, 241, 239, 125), (240, 242, 124, 126), (125, 239, 235, 178), (236, 240, 126, 179), (178, 235, 237, 127), (238, 236, 179, 128), (127, 237, 255, 109), (256, 238, 128, 110), (237, 275, 257, 255), (258, 276, 238, 256), (235, 277, 275, 237), (276, 278, 236, 238), (239, 273, 277, 235), (278, 274, 240, 236), (241, 271, 273, 239), (274, 272, 242, 240), (243, 269, 271, 241), (272, 270, 244, 242), (245, 267, 269, 243), (270, 268, 246, 244), (247, 265, 267, 245), (268, 266, 248, 246), (249, 263, 265, 247), (266, 264, 250, 248), (251, 261, 263, 249), (264, 262, 252, 250), (233, 279, 261, 251), (262, 280, 234, 252), (255, 257, 259, 253), (260, 258, 256, 254), (253, 259, 281, 231), (282, 260, 254, 232), (231, 281, 279, 233), (280, 282, 232, 234), (66, 72, 283, 107), (284, 72, 66, 108), (107, 283, 285, 105), (286, 284, 108, 106), (105, 285, 287, 103), (288, 286, 106, 104), (103, 287, 289, 101), (290, 288, 104, 102), (101, 289, 291, 99), (292, 290, 102, 100), (99, 291, 293, 97), (294, 292, 100, 98), (97, 293, 295, 95), (296, 294, 98, 96), (95, 295, 297, 93), (298, 296, 96, 94), (93, 297, 299, 91), (300, 298, 94, 92), (307, 337, 327, 308), (328, 338, 307, 308), (306, 335, 337, 307), (338, 336, 306, 307), (305, 339, 335, 306), (336, 340, 305, 306), (88, 339, 305, 90), (305, 340, 89, 90), (86, 333, 339, 88), (340, 334, 87, 89), (84, 329, 333, 86), (334, 330, 85, 87), (82, 331, 329, 84), (330, 332, 83, 85), (329, 331, 337, 335), (338, 332, 330, 336), (329, 335, 339, 333), (340, 336, 330, 334), (325, 327, 337, 331), (338, 328, 326, 332), (80, 325, 331, 82), (332, 326, 81, 83), (208, 214, 343, 341), (344, 215, 209, 342), (80, 208, 341, 325), (342, 209, 81, 326), (78, 345, 343, 214), (344, 346, 79, 215), (78, 91, 299, 345), (300, 92, 79, 346), (76, 303, 351, 323), (352, 303, 76, 324), (303, 77, 349, 351), (350, 77, 303, 352), (77, 304, 347, 349), (348, 304, 77, 350), (304, 308, 327, 347), (328, 308, 304, 348), (325, 341, 347, 327), (348, 342, 326, 328), (295, 309, 317, 297), (318, 310, 296, 298), (75, 76, 323, 315), (324, 76, 75, 316), (301, 302, 355, 357), (356, 302, 301, 358), (302, 74, 353, 355), (354, 74, 302, 356), (74, 75, 315, 353), (316, 75, 74, 354), (291, 363, 361, 293), (362, 364, 292, 294), (363, 365, 367, 361), (368, 366, 364, 362), (365, 371, 369, 367), (370, 372, 366, 368), (371, 373, 375, 369), (376, 374, 372, 370), (313, 375, 373, 377), (374, 376, 314, 378), (315, 377, 373, 353), (374, 378, 316, 354), (353, 373, 371, 355), (372, 374, 354, 356), (355, 371, 365, 357), (366, 372, 356, 358), (357, 365, 363, 359), (364, 366, 358, 360), (289, 359, 363, 291), (364, 360, 290, 292), (73, 301, 357, 359), (358, 301, 73, 360), (283, 289, 287, 285), (288, 290, 284, 286), (283, 73, 359, 289), (360, 73, 284, 290), (72, 73, 283), (73, 72, 284), (293, 361, 309, 295), (310, 362, 294, 296), (309, 361, 367, 311), (368, 362, 310, 312), (311, 367, 369, 381), (370, 368, 312, 382), (313, 381, 369, 375), (370, 382, 314, 376), (347, 383, 385, 349), (386, 384, 348, 350), (317, 319, 385, 383), (386, 320, 318, 384), (297, 317, 383, 299), (384, 318, 298, 300), (299, 383, 341, 343), (342, 384, 300, 344), (341, 383, 347), (384, 342, 348), (299, 343, 345), (344, 300, 346), (313, 377, 379, 321), (380, 378, 314, 322), (315, 323, 379, 377), (380, 324, 316, 378), (319, 321, 379, 385), (380, 322, 320, 386), (349, 385, 379, 351), (380, 386, 350, 352), (323, 351, 379), (352, 324, 380), (399, 401, 413, 387), (414, 402, 400, 388), (399, 397, 403, 401), (404, 398, 400, 402), (397, 395, 405, 403), (406, 396, 398, 404), (395, 393, 407, 405), (408, 394, 396, 406), (393, 391, 409, 407), (410, 392, 394, 408), (391, 389, 411, 409), (412, 390, 392, 410), (409, 411, 417, 419), (418, 412, 410, 420), (407, 409, 419, 421), (420, 410, 408, 422), (405, 407, 421, 423), (422, 408, 406, 424), (403, 405, 423, 425), (424, 406, 404, 426), (401, 403, 425, 427), (426, 404, 402, 428), (401, 427, 415, 413), (416, 428, 402, 414), (317, 441, 443, 319), (444, 442, 318, 320), (319, 443, 411, 389), (412, 444, 320, 390), (309, 311, 441, 317), (442, 312, 310, 318), (381, 387, 413, 429), (414, 388, 382, 430), (411, 443, 439, 417), (440, 444, 412, 418), (437, 439, 443, 445), (444, 440, 438, 446), (433, 435, 437, 445), (438, 436, 434, 446), (431, 433, 445, 447), (446, 434, 432, 448), (429, 449, 431, 447), (432, 450, 430, 448), (413, 415, 449, 429), (450, 416, 414, 430), (311, 381, 429, 447), (430, 382, 312, 448), (311, 447, 445, 441), (446, 448, 312, 442), (441, 445, 443), (446, 442, 444), (415, 475, 451, 449), (452, 476, 416, 450), (449, 451, 461, 431), (462, 452, 450, 432), (431, 461, 459, 433), (460, 462, 432, 434), (433, 459, 457, 435), (458, 460, 434, 436), (435, 457, 455, 437), (456, 458, 436, 438), (437, 455, 453, 439), (454, 456, 438, 440), (439, 453, 473, 417), (474, 454, 440, 418), (427, 463, 475, 415), (476, 464, 428, 416), (425, 465, 463, 427), (464, 466, 426, 428), (423, 467, 465, 425), (466, 468, 424, 426), (421, 469, 467, 423), (468, 470, 422, 424), (419, 471, 469, 421), (470, 472, 420, 422), (417, 473, 471, 419), (472, 474, 418, 420), (457, 477, 479, 455), (480, 478, 458, 456), (477, 483, 481, 479), (482, 484, 478, 480), (483, 485, 487, 481), (488, 486, 484, 482), (485, 491, 489, 487), (490, 492, 486, 488), (463, 491, 485, 475), (486, 492, 464, 476), (451, 475, 485, 483), (486, 476, 452, 484), (451, 483, 477, 461), (478, 484, 452, 462), (457, 459, 461, 477), (462, 460, 458, 478), (453, 455, 479, 473), (480, 456, 454, 474), (471, 473, 479, 481), (480, 474, 472, 482), (469, 471, 481, 487), (482, 472, 470, 488), (467, 469, 487, 489), (488, 470, 468, 490), (465, 467, 489, 491), (490, 468, 466, 492), (463, 465, 491), (466, 464, 492), (391, 501, 503, 389), (504, 502, 392, 390), (393, 499, 501, 391), (502, 500, 394, 392), (395, 497, 499, 393), (500, 498, 396, 394), (397, 495, 497, 395), (498, 496, 398, 396), (399, 493, 495, 397), (496, 494, 400, 398), (387, 505, 493, 399), (494, 506, 388, 400), (493, 505, 503, 501), (504, 506, 494, 502), (493, 501, 499, 495), (500, 502, 494, 496), (495, 499, 497), (500, 496, 498), (313, 505, 387, 381), (388, 506, 314, 382), (313, 321, 503, 505), (504, 322, 314, 506), (319, 389, 503, 321), (504, 390, 320, 322)])
me_suzanne_002.polygons.foreach_set('use_smooth', [True] * 500)
me_suzanne_002.materials.append(mat_darkglass)
me_suzanne_002.use_remesh_preserve_volume = False
me_suzanne_002.use_remesh_preserve_attributes = False
me_suzanne_002.use_mirror_vertex_groups = False
me_suzanne_002.update()
me_suzanne_001 = bpy.data.meshes.new('Suzanne.001')
me_suzanne_001.from_pydata([(-0.4375, -0.7656, 0.1641), (0.4375, -0.7656, 0.1641), (-0.5, -0.6875, 0.09375), (0.5, -0.6875, 0.09375), (-0.5469, -0.5781, 0.05469), (0.5469, -0.5781, 0.05469), (-0.3516, -0.6172, -0.02344), (0.3516, -0.6172, -0.02344), (-0.3516, -0.7188, 0.03125), (0.3516, -0.7188, 0.03125), (-0.3516, -0.7812, 0.1328), (0.3516, -0.7812, 0.1328), (-0.2734, -0.7969, 0.1641), (0.2734, -0.7969, 0.1641), (-0.2031, -0.7422, 0.09375), (0.2031, -0.7422, 0.09375), (-0.1562, -0.6484, 0.05469), (0.1562, -0.6484, 0.05469), (-0.07812, -0.6562, 0.2422), (0.07812, -0.6562, 0.2422), (-0.1406, -0.7422, 0.2422), (0.1406, -0.7422, 0.2422), (-0.2422, -0.7969, 0.2422), (0.2422, -0.7969, 0.2422), (-0.2734, -0.7969, 0.3281), (0.2734, -0.7969, 0.3281), (-0.2031, -0.7422, 0.3906), (0.2031, -0.7422, 0.3906), (-0.1562, -0.6484, 0.4375), (0.1562, -0.6484, 0.4375), (-0.3516, -0.6172, 0.5156), (0.3516, -0.6172, 0.5156), (-0.3516, -0.7188, 0.4531), (0.3516, -0.7188, 0.4531), (-0.3516, -0.7812, 0.3594), (0.3516, -0.7812, 0.3594), (-0.4375, -0.7656, 0.3281), (0.4375, -0.7656, 0.3281), (-0.5, -0.6875, 0.3906), (0.5, -0.6875, 0.3906), (-0.5469, -0.5781, 0.4375), (0.5469, -0.5781, 0.4375), (-0.625, -0.5625, 0.2422), (0.625, -0.5625, 0.2422), (-0.5625, -0.6719, 0.2422), (0.5625, -0.6719, 0.2422), (-0.4688, -0.7578, 0.2422), (0.4688, -0.7578, 0.2422), (-0.4766, -0.7734, 0.2422), (0.4766, -0.7734, 0.2422), (-0.4453, -0.7812, 0.3359), (0.4453, -0.7812, 0.3359), (-0.3516, -0.8047, 0.375), (0.3516, -0.8047, 0.375), (-0.2656, -0.8203, 0.3359), (0.2656, -0.8203, 0.3359), (-0.2266, -0.8203, 0.2422), (0.2266, -0.8203, 0.2422), (-0.2656, -0.8203, 0.1562), (0.2656, -0.8203, 0.1562), (-0.3516, -0.8281, 0.2422), (0.3516, -0.8281, 0.2422), (-0.3516, -0.8047, 0.1172), (0.3516, -0.8047, 0.1172), (-0.4453, -0.7812, 0.1562), (0.4453, -0.7812, 0.1562), (0.0, -0.7422, 0.4297), (0.0, -0.8203, 0.3516), (0.0, -0.7344, -0.6797), (0.0, -0.7812, -0.3203), (0.0, -0.7969, -0.1875), (0.0, -0.7188, -0.7734), (0.0, -0.6016, 0.4062), (0.0, -0.5703, 0.5703), (0.0, 0.5469, 0.8984), (0.0, 0.8516, 0.5625), (0.0, 0.8281, 0.07031), (0.0, 0.3516, -0.3828), (-0.2031, -0.5625, -0.1875), (0.2031, -0.5625, -0.1875), (-0.3125, -0.5703, -0.4375), (0.3125, -0.5703, -0.4375), (-0.3516, -0.5703, -0.6953), (0.3516, -0.5703, -0.6953), (-0.3672, -0.5312, -0.8906), (0.3672, -0.5312, -0.8906), (-0.3281, -0.5234, -0.9453), (0.3281, -0.5234, -0.9453), (-0.1797, -0.5547, -0.9688), (0.1797, -0.5547, -0.9688), (0.0, -0.5781, -0.9844), (-0.4375, -0.5312, -0.1406), (0.4375, -0.5312, -0.1406), (-0.6328, -0.5391, -0.03906), (0.6328, -0.5391, -0.03906), (-0.8281, -0.4453, 0.1484), (0.8281, -0.4453, 0.1484), (-0.8594, -0.5938, 0.4297), (0.8594, -0.5938, 0.4297), (-0.7109, -0.625, 0.4844), (0.7109, -0.625, 0.4844), (-0.4922, -0.6875, 0.6016), (0.4922, -0.6875, 0.6016), (-0.3203, -0.7344, 0.7578), (0.3203, -0.7344, 0.7578), (-0.1562, -0.7578, 0.7188), (0.1562, -0.7578, 0.7188), (-0.0625, -0.75, 0.4922), (0.0625, -0.75, 0.4922), (-0.1641, -0.7734, 0.4141), (0.1641, -0.7734, 0.4141), (-0.125, -0.7656, 0.3047), (0.125, -0.7656, 0.3047), (-0.2031, -0.7422, 0.09375), (0.2031, -0.7422, 0.09375), (-0.375, -0.7031, 0.01562), (0.375, -0.7031, 0.01562), (-0.4922, -0.6719, 0.0625), (0.4922, -0.6719, 0.0625), (-0.625, -0.6484, 0.1875), (0.625, -0.6484, 0.1875), (-0.6406, -0.6484, 0.2969), (0.6406, -0.6484, 0.2969), (-0.6016, -0.6641, 0.375), (0.6016, -0.6641, 0.375), (-0.4297, -0.7188, 0.4375), (0.4297, -0.7188, 0.4375), (-0.25, -0.7578, 0.4688), (0.25, -0.7578, 0.4688), (0.0, -0.7344, -0.7656), (-0.1094, -0.7344, -0.7188), (0.1094, -0.7344, -0.7188), (-0.1172, -0.7109, -0.8359), (0.1172, -0.7109, -0.8359), (-0.0625, -0.6953, -0.8828), (0.0625, -0.6953, -0.8828), (0.0, -0.6875, -0.8906), (0.0, -0.75, -0.1953), (0.0, -0.7422, -0.1406), (-0.1016, -0.7422, -0.1484), (0.1016, -0.7422, -0.1484), (-0.125, -0.75, -0.2266), (0.125, -0.75, -0.2266), (-0.08594, -0.7422, -0.2891), (0.08594, -0.7422, -0.2891), (-0.3984, -0.6719, -0.04688), (0.3984, -0.6719, -0.04688), (-0.6172, -0.625, 0.05469), (0.6172, -0.625, 0.05469), (-0.7266, -0.6016, 0.2031), (0.7266, -0.6016, 0.2031), (-0.7422, -0.6562, 0.375), (0.7422, -0.6562, 0.375), (-0.6875, -0.7266, 0.4141), (0.6875, -0.7266, 0.4141), (-0.4375, -0.7969, 0.5469), (0.4375, -0.7969, 0.5469), (-0.3125, -0.8359, 0.6406), (0.3125, -0.8359, 0.6406), (-0.2031, -0.8516, 0.6172), (0.2031, -0.8516, 0.6172), (-0.1016, -0.8438, 0.4297), (0.1016, -0.8438, 0.4297), (-0.125, -0.8125, -0.1016), (0.125, -0.8125, -0.1016), (-0.2109, -0.7109, -0.4453), (0.2109, -0.7109, -0.4453), (-0.25, -0.6875, -0.7031), (0.25, -0.6875, -0.7031), (-0.2656, -0.6641, -0.8203), (0.2656, -0.6641, -0.8203), (-0.2344, -0.6328, -0.9141), (0.2344, -0.6328, -0.9141), (-0.1641, -0.6328, -0.9297), (0.1641, -0.6328, -0.9297), (0.0, -0.6406, -0.9453), (0.0, -0.7266, 0.04688), (0.0, -0.7656, 0.2109), (-0.3281, -0.7422, 0.4766), (0.3281, -0.7422, 0.4766), (-0.1641, -0.75, 0.1406), (0.1641, -0.75, 0.1406), (-0.1328, -0.7578, 0.2109), (0.1328, -0.7578, 0.2109), (-0.1172, -0.7344, -0.6875), (0.1172, -0.7344, -0.6875), (-0.07812, -0.75, -0.4453), (0.07812, -0.75, -0.4453), (0.0, -0.75, -0.4453), (0.0, -0.7422, -0.3281), (-0.09375, -0.7812, -0.2734), (0.09375, -0.7812, -0.2734), (-0.1328, -0.7969, -0.2266), (0.1328, -0.7969, -0.2266), (-0.1094, -0.7812, -0.1328), (0.1094, -0.7812, -0.1328), (-0.03906, -0.7812, -0.125), (0.03906, -0.7812, -0.125), (0.0, -0.8281, -0.2031), (-0.04688, -0.8125, -0.1484), (0.04688, -0.8125, -0.1484), (-0.09375, -0.8125, -0.1562), (0.09375, -0.8125, -0.1562), (-0.1094, -0.8281, -0.2266), (0.1094, -0.8281, -0.2266), (-0.07812, -0.8047, -0.25), (0.07812, -0.8047, -0.25), (0.0, -0.8047, -0.2891), (-0.2578, -0.5547, -0.3125), (0.2578, -0.5547, -0.3125), (-0.1641, -0.7109, -0.2422), (0.1641, -0.7109, -0.2422), (-0.1797, -0.7109, -0.3125), (0.1797, -0.7109, -0.3125), (-0.2344, -0.5547, -0.25), (0.2344, -0.5547, -0.25), (0.0, -0.6875, -0.875), (-0.04688, -0.6875, -0.8672), (0.04688, -0.6875, -0.8672), (-0.09375, -0.7109, -0.8203), (0.09375, -0.7109, -0.8203), (-0.09375, -0.7266, -0.7422), (0.09375, -0.7266, -0.7422), (0.0, -0.6562, -0.7812), (-0.09375, -0.6641, -0.75), (0.09375, -0.6641, -0.75), (-0.09375, -0.6406, -0.8125), (0.09375, -0.6406, -0.8125), (-0.04688, -0.6328, -0.8516), (0.04688, -0.6328, -0.8516), (0.0, -0.6328, -0.8594), (-0.1719, -0.7812, 0.2188), (0.1719, -0.7812, 0.2188), (-0.1875, -0.7734, 0.1562), (0.1875, -0.7734, 0.1562), (-0.3359, -0.7578, 0.4297), (0.3359, -0.7578, 0.4297), (-0.2734, -0.7734, 0.4219), (0.2734, -0.7734, 0.4219), (-0.4219, -0.7734, 0.3984), (0.4219, -0.7734, 0.3984), (-0.5625, -0.6953, 0.3516), (0.5625, -0.6953, 0.3516), (-0.5859, -0.6875, 0.2891), (0.5859, -0.6875, 0.2891), (-0.5781, -0.6797, 0.1953), (0.5781, -0.6797, 0.1953), (-0.4766, -0.7188, 0.1016), (0.4766, -0.7188, 0.1016), (-0.375, -0.7422, 0.0625), (0.375, -0.7422, 0.0625), (-0.2266, -0.7812, 0.1094), (0.2266, -0.7812, 0.1094), (-0.1797, -0.7812, 0.2969), (0.1797, -0.7812, 0.2969), (-0.2109, -0.7812, 0.375), (0.2109, -0.7812, 0.375), (-0.2344, -0.7578, 0.3594), (0.2344, -0.7578, 0.3594), (-0.1953, -0.7578, 0.2969), (0.1953, -0.7578, 0.2969), (-0.2422, -0.7578, 0.125), (0.2422, -0.7578, 0.125), (-0.375, -0.7266, 0.08594), (0.375, -0.7266, 0.08594), (-0.4609, -0.7031, 0.1172), (0.4609, -0.7031, 0.1172), (-0.5469, -0.6719, 0.2109), (0.5469, -0.6719, 0.2109), (-0.5547, -0.6719, 0.2812), (0.5547, -0.6719, 0.2812), (-0.5312, -0.6797, 0.3359), (0.5312, -0.6797, 0.3359), (-0.4141, -0.75, 0.3906), (0.4141, -0.75, 0.3906), (-0.2812, -0.7656, 0.3984), (0.2812, -0.7656, 0.3984), (-0.3359, -0.75, 0.4062), (0.3359, -0.75, 0.4062), (-0.2031, -0.75, 0.1719), (0.2031, -0.75, 0.1719), (-0.1953, -0.75, 0.2266), (0.1953, -0.75, 0.2266), (-0.1094, -0.6094, 0.4609), (0.1094, -0.6094, 0.4609), (-0.1953, -0.6172, 0.6641), (0.1953, -0.6172, 0.6641), (-0.3359, -0.5938, 0.6875), (0.3359, -0.5938, 0.6875), (-0.4844, -0.5547, 0.5547), (0.4844, -0.5547, 0.5547), (-0.6797, -0.4922, 0.4531), (0.6797, -0.4922, 0.4531), (-0.7969, -0.4609, 0.4062), (0.7969, -0.4609, 0.4062), (-0.7734, -0.375, 0.1641), (0.7734, -0.375, 0.1641), (-0.6016, -0.4141, 0.0), (0.6016, -0.4141, 0.0), (-0.4375, -0.4688, -0.09375), (0.4375, -0.4688, -0.09375), (0.0, -0.2891, 0.8984), (0.0, 0.07812, 0.9844), (0.0, 0.6719, -0.1953), (0.0, -0.1875, -0.4609), (0.0, -0.4609, -0.9766), (0.0, -0.3438, -0.8047), (0.0, -0.3203, -0.5703), (0.0, -0.2812, -0.4844), (-0.8516, -0.05469, 0.2344), (0.8516, -0.05469, 0.2344), (-0.8594, 0.04688, 0.3203), (0.8594, 0.04688, 0.3203), (-0.7734, 0.4375, 0.2656), (0.7734, 0.4375, 0.2656), (-0.4609, 0.7031, 0.4375), (0.4609, 0.7031, 0.4375), (-0.7344, -0.07031, -0.04688), (0.7344, -0.07031, -0.04688), (-0.5938, 0.1641, -0.125), (0.5938, 0.1641, -0.125), (-0.6406, 0.4297, -0.007812), (0.6406, 0.4297, -0.007812), (-0.3359, 0.6641, 0.05469), (0.3359, 0.6641, 0.05469), (-0.2344, -0.4062, -0.3516), (0.2344, -0.4062, -0.3516), (-0.1797, -0.2578, -0.4141), (0.1797, -0.2578, -0.4141), (-0.2891, -0.3828, -0.7109), (0.2891, -0.3828, -0.7109), (-0.25, -0.3906, -0.5), (0.25, -0.3906, -0.5), (-0.3281, -0.3984, -0.9141), (0.3281, -0.3984, -0.9141), (-0.1406, -0.3672, -0.7578), (0.1406, -0.3672, -0.7578), (-0.125, -0.3594, -0.5391), (0.125, -0.3594, -0.5391), (-0.1641, -0.4375, -0.9453), (0.1641, -0.4375, -0.9453), (-0.2188, -0.4297, -0.2812), (0.2188, -0.4297, -0.2812), (-0.2109, -0.4688, -0.2266), (0.2109, -0.4688, -0.2266), (-0.2031, -0.5, -0.1719), (0.2031, -0.5, -0.1719), (-0.2109, -0.1641, -0.3906), (0.2109, -0.1641, -0.3906), (-0.2969, 0.2656, -0.3125), (0.2969, 0.2656, -0.3125), (-0.3438, 0.5391, -0.1484), (0.3438, 0.5391, -0.1484), (-0.4531, 0.3828, 0.8672), (0.4531, 0.3828, 0.8672), (-0.4531, 0.07031, 0.9297), (0.4531, 0.07031, 0.9297), (-0.4531, -0.2344, 0.8516), (0.4531, -0.2344, 0.8516), (-0.4609, -0.4297, 0.5234), (0.4609, -0.4297, 0.5234), (-0.7266, -0.3359, 0.4062), (0.7266, -0.3359, 0.4062), (-0.6328, -0.2812, 0.4531), (0.6328, -0.2812, 0.4531), (-0.6406, -0.05469, 0.7031), (0.6406, -0.05469, 0.7031), (-0.7969, -0.125, 0.5625), (0.7969, -0.125, 0.5625), (-0.7969, 0.1172, 0.6172), (0.7969, 0.1172, 0.6172), (-0.6406, 0.1953, 0.75), (0.6406, 0.1953, 0.75), (-0.6406, 0.4453, 0.6797), (0.6406, 0.4453, 0.6797), (-0.7969, 0.3594, 0.5391), (0.7969, 0.3594, 0.5391), (-0.6172, 0.5859, 0.3281), (0.6172, 0.5859, 0.3281), (-0.4844, 0.5469, 0.02344), (0.4844, 0.5469, 0.02344), (-0.8203, 0.2031, 0.3281), (0.8203, 0.2031, 0.3281), (-0.4062, -0.1484, -0.1719), (0.4062, -0.1484, -0.1719), (-0.4297, 0.2109, -0.1953), (0.4297, 0.2109, -0.1953), (-0.8906, 0.2344, 0.4062), (0.8906, 0.2344, 0.4062), (-0.7734, 0.125, -0.1406), (0.7734, 0.125, -0.1406), (-1.039, 0.3281, -0.1016), (1.039, 0.3281, -0.1016), (-1.281, 0.4297, 0.05469), (1.281, 0.4297, 0.05469), (-1.352, 0.4219, 0.3203), (1.352, 0.4219, 0.3203), (-1.234, 0.4219, 0.5078), (1.234, 0.4219, 0.5078), (-1.023, 0.3125, 0.4766), (1.023, 0.3125, 0.4766), (-1.016, 0.2891, 0.4141), (1.016, 0.2891, 0.4141), (-1.188, 0.3906, 0.4375), (1.188, 0.3906, 0.4375), (-1.266, 0.4062, 0.2891), (1.266, 0.4062, 0.2891), (-1.211, 0.4062, 0.07812), (1.211, 0.4062, 0.07812), (-1.031, 0.3047, -0.03906), (1.031, 0.3047, -0.03906), (-0.8281, 0.1328, -0.07031), (0.8281, 0.1328, -0.07031), (-0.9219, 0.2188, 0.3594), (0.9219, 0.2188, 0.3594), (-0.9453, 0.2891, 0.3047), (0.9453, 0.2891, 0.3047), (-0.8828, 0.2109, -0.02344), (0.8828, 0.2109, -0.02344), (-1.039, 0.3672, 0.0), (1.039, 0.3672, 0.0), (-1.188, 0.4453, 0.09375), (1.188, 0.4453, 0.09375), (-1.234, 0.4453, 0.25), (1.234, 0.4453, 0.25), (-1.172, 0.4375, 0.3594), (1.172, 0.4375, 0.3594), (-1.023, 0.3594, 0.3438), (1.023, 0.3594, 0.3438), (-0.8438, 0.2109, 0.2891), (0.8438, 0.2109, 0.2891), (-0.8359, 0.2734, 0.1719), (0.8359, 0.2734, 0.1719), (-0.7578, 0.2734, 0.09375), (0.7578, 0.2734, 0.09375), (-0.8203, 0.2734, 0.08594), (0.8203, 0.2734, 0.08594), (-0.8438, 0.2734, 0.01562), (0.8438, 0.2734, 0.01562), (-0.8125, 0.2734, -0.01562), (0.8125, 0.2734, -0.01562), (-0.7266, 0.07031, 0.0), (0.7266, 0.07031, 0.0), (-0.7188, 0.1719, -0.02344), (0.7188, 0.1719, -0.02344), (-0.7188, 0.1875, 0.03906), (0.7188, 0.1875, 0.03906), (-0.7969, 0.2109, 0.2031), (0.7969, 0.2109, 0.2031), (-0.8906, 0.2656, 0.2422), (0.8906, 0.2656, 0.2422), (-0.8906, 0.3203, 0.2344), (0.8906, 0.3203, 0.2344), (-0.8125, 0.3203, -0.01562), (0.8125, 0.3203, -0.01562), (-0.8516, 0.3203, 0.01562), (0.8516, 0.3203, 0.01562), (-0.8281, 0.3203, 0.07812), (0.8281, 0.3203, 0.07812), (-0.7656, 0.3203, 0.09375), (0.7656, 0.3203, 0.09375), (-0.8438, 0.3203, 0.1719), (0.8438, 0.3203, 0.1719), (-1.039, 0.4141, 0.3281), (1.039, 0.4141, 0.3281), (-1.188, 0.4844, 0.3438), (1.188, 0.4844, 0.3438), (-1.258, 0.4922, 0.2422), (1.258, 0.4922, 0.2422), (-1.211, 0.4844, 0.08594), (1.211, 0.4844, 0.08594), (-1.047, 0.4219, 0.0), (1.047, 0.4219, 0.0), (-0.8828, 0.2656, -0.01562), (0.8828, 0.2656, -0.01562), (-0.9531, 0.3438, 0.2891), (0.9531, 0.3438, 0.2891), (-0.8906, 0.3281, 0.1094), (0.8906, 0.3281, 0.1094), (-0.9375, 0.3359, 0.0625), (0.9375, 0.3359, 0.0625), (-1.0, 0.3672, 0.125), (1.0, 0.3672, 0.125), (-0.9609, 0.3516, 0.1719), (0.9609, 0.3516, 0.1719), (-1.016, 0.375, 0.2344), (1.016, 0.375, 0.2344), (-1.055, 0.3828, 0.1875), (1.055, 0.3828, 0.1875), (-1.109, 0.3906, 0.2109), (1.109, 0.3906, 0.2109), (-1.086, 0.3906, 0.2734), (1.086, 0.3906, 0.2734), (-1.023, 0.4844, 0.4375), (1.023, 0.4844, 0.4375), (-1.25, 0.5469, 0.4688), (1.25, 0.5469, 0.4688), (-1.367, 0.5, 0.2969), (1.367, 0.5, 0.2969), (-1.312, 0.5312, 0.05469), (1.312, 0.5312, 0.05469), (-1.039, 0.4922, -0.08594), (1.039, 0.4922, -0.08594), (-0.7891, 0.3281, -0.125), (0.7891, 0.3281, -0.125), (-0.8594, 0.3828, 0.3828), (0.8594, 0.3828, 0.3828)], [], [(46, 44, 2, 0), (3, 45, 47, 1), (44, 42, 4, 2), (5, 43, 45, 3), (2, 4, 6, 8), (7, 5, 3, 9), (0, 2, 8, 10), (9, 3, 1, 11), (10, 8, 14, 12), (15, 9, 11, 13), (8, 6, 16, 14), (17, 7, 9, 15), (14, 16, 18, 20), (19, 17, 15, 21), (12, 14, 20, 22), (21, 15, 13, 23), (22, 20, 26, 24), (27, 21, 23, 25), (20, 18, 28, 26), (29, 19, 21, 27), (26, 28, 30, 32), (31, 29, 27, 33), (24, 26, 32, 34), (33, 27, 25, 35), (34, 32, 38, 36), (39, 33, 35, 37), (32, 30, 40, 38), (41, 31, 33, 39), (38, 40, 42, 44), (43, 41, 39, 45), (36, 38, 44, 46), (45, 39, 37, 47), (46, 48, 50, 36), (51, 49, 47, 37), (36, 50, 52, 34), (53, 51, 37, 35), (34, 52, 54, 24), (55, 53, 35, 25), (24, 54, 56, 22), (57, 55, 25, 23), (22, 56, 58, 12), (59, 57, 23, 13), (12, 58, 62, 10), (63, 59, 13, 11), (10, 62, 64, 0), (65, 63, 11, 1), (0, 64, 48, 46), (49, 65, 1, 47), (60, 48, 64), (49, 61, 65), (62, 60, 64), (61, 63, 65), (60, 62, 58), (63, 61, 59), (60, 58, 56), (59, 61, 57), (60, 56, 54), (57, 61, 55), (60, 54, 52), (55, 61, 53), (60, 52, 50), (53, 61, 51), (60, 50, 48), (51, 61, 49), (88, 90, 175, 173), (175, 90, 89, 174), (86, 88, 173, 171), (174, 89, 87, 172), (84, 86, 171, 169), (172, 87, 85, 170), (82, 84, 169, 167), (170, 85, 83, 168), (80, 82, 167, 165), (168, 83, 81, 166), (78, 163, 145, 91), (146, 164, 79, 92), (91, 145, 147, 93), (148, 146, 92, 94), (93, 147, 149, 95), (150, 148, 94, 96), (95, 149, 151, 97), (152, 150, 96, 98), (97, 151, 153, 99), (154, 152, 98, 100), (99, 153, 155, 101), (156, 154, 100, 102), (101, 155, 157, 103), (158, 156, 102, 104), (103, 157, 159, 105), (160, 158, 104, 106), (105, 159, 161, 107), (162, 160, 106, 108), (107, 161, 67, 66), (67, 162, 108, 66), (109, 161, 159, 127), (160, 162, 110, 128), (127, 159, 157, 178), (158, 160, 128, 179), (125, 178, 157, 155), (158, 179, 126, 156), (123, 125, 155, 153), (156, 126, 124, 154), (121, 123, 153, 151), (154, 124, 122, 152), (119, 121, 151, 149), (152, 122, 120, 150), (117, 119, 149, 147), (150, 120, 118, 148), (115, 117, 147, 145), (148, 118, 116, 146), (113, 115, 145, 163), (146, 116, 114, 164), (113, 163, 176, 180), (176, 164, 114, 181), (109, 111, 67, 161), (67, 112, 110, 162), (111, 182, 177, 67), (177, 183, 112, 67), (176, 177, 182, 180), (183, 177, 176, 181), (134, 173, 175, 136), (175, 174, 135, 136), (132, 171, 173, 134), (174, 172, 133, 135), (130, 169, 171, 132), (172, 170, 131, 133), (165, 167, 184, 186), (185, 168, 166, 187), (130, 184, 167, 169), (168, 185, 131, 170), (143, 186, 188, 189), (188, 187, 144, 189), (184, 68, 188, 186), (188, 68, 185, 187), (129, 68, 184, 130), (185, 68, 129, 131), (141, 143, 190, 192), (191, 144, 142, 193), (139, 141, 192, 194), (193, 142, 140, 195), (138, 139, 194, 196), (195, 140, 138, 197), (137, 138, 196, 70), (197, 138, 137, 70), (189, 69, 190, 143), (191, 69, 189, 144), (69, 207, 205, 190), (206, 207, 69, 191), (70, 196, 199, 198), (200, 197, 70, 198), (196, 194, 201, 199), (202, 195, 197, 200), (194, 192, 203, 201), (204, 193, 195, 202), (192, 190, 205, 203), (206, 191, 193, 204), (198, 199, 201, 203), (202, 200, 198, 204), (198, 203, 205, 207), (206, 204, 198, 207), (138, 176, 163, 139), (164, 176, 138, 140), (139, 163, 210, 141), (211, 164, 140, 142), (141, 210, 212, 143), (213, 211, 142, 144), (143, 212, 165, 186), (166, 213, 144, 187), (80, 165, 212, 208), (213, 166, 81, 209), (208, 212, 210, 214), (211, 213, 209, 215), (78, 214, 210, 163), (211, 215, 79, 164), (130, 221, 71, 129), (71, 222, 131, 129), (132, 219, 221, 130), (222, 220, 133, 131), (134, 217, 219, 132), (220, 218, 135, 133), (136, 216, 217, 134), (218, 216, 136, 135), (216, 230, 228, 217), (229, 230, 216, 218), (217, 228, 226, 219), (227, 229, 218, 220), (219, 226, 224, 221), (225, 227, 220, 222), (221, 224, 223, 71), (223, 225, 222, 71), (223, 224, 228, 230), (229, 225, 223, 230), (224, 226, 228), (227, 225, 229), (182, 231, 233, 180), (234, 232, 183, 181), (111, 253, 231, 182), (232, 254, 112, 183), (109, 255, 253, 111), (254, 256, 110, 112), (180, 233, 251, 113), (252, 234, 181, 114), (113, 251, 249, 115), (250, 252, 114, 116), (115, 249, 247, 117), (248, 250, 116, 118), (117, 247, 245, 119), (246, 248, 118, 120), (119, 245, 243, 121), (244, 246, 120, 122), (121, 243, 241, 123), (242, 244, 122, 124), (123, 241, 239, 125), (240, 242, 124, 126), (125, 239, 235, 178), (236, 240, 126, 179), (178, 235, 237, 127), (238, 236, 179, 128), (127, 237, 255, 109), (256, 238, 128, 110), (237, 275, 257, 255), (258, 276, 238, 256), (235, 277, 275, 237), (276, 278, 236, 238), (239, 273, 277, 235), (278, 274, 240, 236), (241, 271, 273, 239), (274, 272, 242, 240), (243, 269, 271, 241), (272, 270, 244, 242), (245, 267, 269, 243), (270, 268, 246, 244), (247, 265, 267, 245), (268, 266, 248, 246), (249, 263, 265, 247), (266, 264, 250, 248), (251, 261, 263, 249), (264, 262, 252, 250), (233, 279, 261, 251), (262, 280, 234, 252), (255, 257, 259, 253), (260, 258, 256, 254), (253, 259, 281, 231), (282, 260, 254, 232), (231, 281, 279, 233), (280, 282, 232, 234), (66, 72, 283, 107), (284, 72, 66, 108), (107, 283, 285, 105), (286, 284, 108, 106), (105, 285, 287, 103), (288, 286, 106, 104), (103, 287, 289, 101), (290, 288, 104, 102), (101, 289, 291, 99), (292, 290, 102, 100), (99, 291, 293, 97), (294, 292, 100, 98), (97, 293, 295, 95), (296, 294, 98, 96), (95, 295, 297, 93), (298, 296, 96, 94), (93, 297, 299, 91), (300, 298, 94, 92), (307, 337, 327, 308), (328, 338, 307, 308), (306, 335, 337, 307), (338, 336, 306, 307), (305, 339, 335, 306), (336, 340, 305, 306), (88, 339, 305, 90), (305, 340, 89, 90), (86, 333, 339, 88), (340, 334, 87, 89), (84, 329, 333, 86), (334, 330, 85, 87), (82, 331, 329, 84), (330, 332, 83, 85), (329, 331, 337, 335), (338, 332, 330, 336), (329, 335, 339, 333), (340, 336, 330, 334), (325, 327, 337, 331), (338, 328, 326, 332), (80, 325, 331, 82), (332, 326, 81, 83), (208, 214, 343, 341), (344, 215, 209, 342), (80, 208, 341, 325), (342, 209, 81, 326), (78, 345, 343, 214), (344, 346, 79, 215), (78, 91, 299, 345), (300, 92, 79, 346), (76, 303, 351, 323), (352, 303, 76, 324), (303, 77, 349, 351), (350, 77, 303, 352), (77, 304, 347, 349), (348, 304, 77, 350), (304, 308, 327, 347), (328, 308, 304, 348), (325, 341, 347, 327), (348, 342, 326, 328), (295, 309, 317, 297), (318, 310, 296, 298), (75, 76, 323, 315), (324, 76, 75, 316), (301, 302, 355, 357), (356, 302, 301, 358), (302, 74, 353, 355), (354, 74, 302, 356), (74, 75, 315, 353), (316, 75, 74, 354), (291, 363, 361, 293), (362, 364, 292, 294), (363, 365, 367, 361), (368, 366, 364, 362), (365, 371, 369, 367), (370, 372, 366, 368), (371, 373, 375, 369), (376, 374, 372, 370), (313, 375, 373, 377), (374, 376, 314, 378), (315, 377, 373, 353), (374, 378, 316, 354), (353, 373, 371, 355), (372, 374, 354, 356), (355, 371, 365, 357), (366, 372, 356, 358), (357, 365, 363, 359), (364, 366, 358, 360), (289, 359, 363, 291), (364, 360, 290, 292), (73, 301, 357, 359), (358, 301, 73, 360), (283, 289, 287, 285), (288, 290, 284, 286), (283, 73, 359, 289), (360, 73, 284, 290), (72, 73, 283), (73, 72, 284), (293, 361, 309, 295), (310, 362, 294, 296), (309, 361, 367, 311), (368, 362, 310, 312), (311, 367, 369, 381), (370, 368, 312, 382), (313, 381, 369, 375), (370, 382, 314, 376), (347, 383, 385, 349), (386, 384, 348, 350), (317, 319, 385, 383), (386, 320, 318, 384), (297, 317, 383, 299), (384, 318, 298, 300), (299, 383, 341, 343), (342, 384, 300, 344), (341, 383, 347), (384, 342, 348), (299, 343, 345), (344, 300, 346), (313, 377, 379, 321), (380, 378, 314, 322), (315, 323, 379, 377), (380, 324, 316, 378), (319, 321, 379, 385), (380, 322, 320, 386), (349, 385, 379, 351), (380, 386, 350, 352), (323, 351, 379), (352, 324, 380), (399, 401, 413, 387), (414, 402, 400, 388), (399, 397, 403, 401), (404, 398, 400, 402), (397, 395, 405, 403), (406, 396, 398, 404), (395, 393, 407, 405), (408, 394, 396, 406), (393, 391, 409, 407), (410, 392, 394, 408), (391, 389, 411, 409), (412, 390, 392, 410), (409, 411, 417, 419), (418, 412, 410, 420), (407, 409, 419, 421), (420, 410, 408, 422), (405, 407, 421, 423), (422, 408, 406, 424), (403, 405, 423, 425), (424, 406, 404, 426), (401, 403, 425, 427), (426, 404, 402, 428), (401, 427, 415, 413), (416, 428, 402, 414), (317, 441, 443, 319), (444, 442, 318, 320), (319, 443, 411, 389), (412, 444, 320, 390), (309, 311, 441, 317), (442, 312, 310, 318), (381, 387, 413, 429), (414, 388, 382, 430), (411, 443, 439, 417), (440, 444, 412, 418), (437, 439, 443, 445), (444, 440, 438, 446), (433, 435, 437, 445), (438, 436, 434, 446), (431, 433, 445, 447), (446, 434, 432, 448), (429, 449, 431, 447), (432, 450, 430, 448), (413, 415, 449, 429), (450, 416, 414, 430), (311, 381, 429, 447), (430, 382, 312, 448), (311, 447, 445, 441), (446, 448, 312, 442), (441, 445, 443), (446, 442, 444), (415, 475, 451, 449), (452, 476, 416, 450), (449, 451, 461, 431), (462, 452, 450, 432), (431, 461, 459, 433), (460, 462, 432, 434), (433, 459, 457, 435), (458, 460, 434, 436), (435, 457, 455, 437), (456, 458, 436, 438), (437, 455, 453, 439), (454, 456, 438, 440), (439, 453, 473, 417), (474, 454, 440, 418), (427, 463, 475, 415), (476, 464, 428, 416), (425, 465, 463, 427), (464, 466, 426, 428), (423, 467, 465, 425), (466, 468, 424, 426), (421, 469, 467, 423), (468, 470, 422, 424), (419, 471, 469, 421), (470, 472, 420, 422), (417, 473, 471, 419), (472, 474, 418, 420), (457, 477, 479, 455), (480, 478, 458, 456), (477, 483, 481, 479), (482, 484, 478, 480), (483, 485, 487, 481), (488, 486, 484, 482), (485, 491, 489, 487), (490, 492, 486, 488), (463, 491, 485, 475), (486, 492, 464, 476), (451, 475, 485, 483), (486, 476, 452, 484), (451, 483, 477, 461), (478, 484, 452, 462), (457, 459, 461, 477), (462, 460, 458, 478), (453, 455, 479, 473), (480, 456, 454, 474), (471, 473, 479, 481), (480, 474, 472, 482), (469, 471, 481, 487), (482, 472, 470, 488), (467, 469, 487, 489), (488, 470, 468, 490), (465, 467, 489, 491), (490, 468, 466, 492), (463, 465, 491), (466, 464, 492), (391, 501, 503, 389), (504, 502, 392, 390), (393, 499, 501, 391), (502, 500, 394, 392), (395, 497, 499, 393), (500, 498, 396, 394), (397, 495, 497, 395), (498, 496, 398, 396), (399, 493, 495, 397), (496, 494, 400, 398), (387, 505, 493, 399), (494, 506, 388, 400), (493, 505, 503, 501), (504, 506, 494, 502), (493, 501, 499, 495), (500, 502, 494, 496), (495, 499, 497), (500, 496, 498), (313, 505, 387, 381), (388, 506, 314, 382), (313, 321, 503, 505), (504, 322, 314, 506), (319, 389, 503, 321), (504, 390, 320, 322)])
me_suzanne_001.polygons.foreach_set('use_smooth', [True] * 500)
me_suzanne_001.materials.append(mat_greenishglass)
me_suzanne_001.use_remesh_preserve_volume = False
me_suzanne_001.use_remesh_preserve_attributes = False
me_suzanne_001.use_mirror_vertex_groups = False
me_suzanne_001.update()
me_suzanne = bpy.data.meshes.new('Suzanne')
me_suzanne.from_pydata([(0.4375, -0.7656, 0.1641), (-0.4375, -0.7656, 0.1641), (0.5, -0.6875, 0.09375), (-0.5, -0.6875, 0.09375), (0.5469, -0.5781, 0.05469), (-0.5469, -0.5781, 0.05469), (0.3516, -0.6172, -0.02344), (-0.3516, -0.6172, -0.02344), (0.3516, -0.7188, 0.03125), (-0.3516, -0.7188, 0.03125), (0.3516, -0.7812, 0.1328), (-0.3516, -0.7812, 0.1328), (0.2734, -0.7969, 0.1641), (-0.2734, -0.7969, 0.1641), (0.2031, -0.7422, 0.09375), (-0.2031, -0.7422, 0.09375), (0.1562, -0.6484, 0.05469), (-0.1562, -0.6484, 0.05469), (0.07812, -0.6562, 0.2422), (-0.07812, -0.6562, 0.2422), (0.1406, -0.7422, 0.2422), (-0.1406, -0.7422, 0.2422), (0.2422, -0.7969, 0.2422), (-0.2422, -0.7969, 0.2422), (0.2734, -0.7969, 0.3281), (-0.2734, -0.7969, 0.3281), (0.2031, -0.7422, 0.3906), (-0.2031, -0.7422, 0.3906), (0.1562, -0.6484, 0.4375), (-0.1562, -0.6484, 0.4375), (0.3516, -0.6172, 0.5156), (-0.3516, -0.6172, 0.5156), (0.3516, -0.7188, 0.4531), (-0.3516, -0.7188, 0.4531), (0.3516, -0.7812, 0.3594), (-0.3516, -0.7812, 0.3594), (0.4375, -0.7656, 0.3281), (-0.4375, -0.7656, 0.3281), (0.5, -0.6875, 0.3906), (-0.5, -0.6875, 0.3906), (0.5469, -0.5781, 0.4375), (-0.5469, -0.5781, 0.4375), (0.625, -0.5625, 0.2422), (-0.625, -0.5625, 0.2422), (0.5625, -0.6719, 0.2422), (-0.5625, -0.6719, 0.2422), (0.4688, -0.7578, 0.2422), (-0.4688, -0.7578, 0.2422), (0.4766, -0.7734, 0.2422), (-0.4766, -0.7734, 0.2422), (0.4453, -0.7812, 0.3359), (-0.4453, -0.7812, 0.3359), (0.3516, -0.8047, 0.375), (-0.3516, -0.8047, 0.375), (0.2656, -0.8203, 0.3359), (-0.2656, -0.8203, 0.3359), (0.2266, -0.8203, 0.2422), (-0.2266, -0.8203, 0.2422), (0.2656, -0.8203, 0.1562), (-0.2656, -0.8203, 0.1562), (0.3516, -0.8281, 0.2422), (-0.3516, -0.8281, 0.2422), (0.3516, -0.8047, 0.1172), (-0.3516, -0.8047, 0.1172), (0.4453, -0.7812, 0.1562), (-0.4453, -0.7812, 0.1562), (0.0, -0.7422, 0.4297), (0.0, -0.8203, 0.3516), (0.0, -0.7344, -0.6797), (0.0, -0.7812, -0.3203), (0.0, -0.7969, -0.1875), (0.0, -0.7188, -0.7734), (0.0, -0.6016, 0.4062), (0.0, -0.5703, 0.5703), (0.0, 0.5469, 0.8984), (0.0, 0.8516, 0.5625), (0.0, 0.8281, 0.07031), (0.0, 0.3516, -0.3828), (0.2031, -0.5625, -0.1875), (-0.2031, -0.5625, -0.1875), (0.3125, -0.5703, -0.4375), (-0.3125, -0.5703, -0.4375), (0.3516, -0.5703, -0.6953), (-0.3516, -0.5703, -0.6953), (0.3672, -0.5312, -0.8906), (-0.3672, -0.5312, -0.8906), (0.3281, -0.5234, -0.9453), (-0.3281, -0.5234, -0.9453), (0.1797, -0.5547, -0.9688), (-0.1797, -0.5547, -0.9688), (0.0, -0.5781, -0.9844), (0.4375, -0.5312, -0.1406), (-0.4375, -0.5312, -0.1406), (0.6328, -0.5391, -0.03906), (-0.6328, -0.5391, -0.03906), (0.8281, -0.4453, 0.1484), (-0.8281, -0.4453, 0.1484), (0.8594, -0.5938, 0.4297), (-0.8594, -0.5938, 0.4297), (0.7109, -0.625, 0.4844), (-0.7109, -0.625, 0.4844), (0.4922, -0.6875, 0.6016), (-0.4922, -0.6875, 0.6016), (0.3203, -0.7344, 0.7578), (-0.3203, -0.7344, 0.7578), (0.1562, -0.7578, 0.7188), (-0.1562, -0.7578, 0.7188), (0.0625, -0.75, 0.4922), (-0.0625, -0.75, 0.4922), (0.1641, -0.7734, 0.4141), (-0.1641, -0.7734, 0.4141), (0.125, -0.7656, 0.3047), (-0.125, -0.7656, 0.3047), (0.2031, -0.7422, 0.09375), (-0.2031, -0.7422, 0.09375), (0.375, -0.7031, 0.01562), (-0.375, -0.7031, 0.01562), (0.4922, -0.6719, 0.0625), (-0.4922, -0.6719, 0.0625), (0.625, -0.6484, 0.1875), (-0.625, -0.6484, 0.1875), (0.6406, -0.6484, 0.2969), (-0.6406, -0.6484, 0.2969), (0.6016, -0.6641, 0.375), (-0.6016, -0.6641, 0.375), (0.4297, -0.7188, 0.4375), (-0.4297, -0.7188, 0.4375), (0.25, -0.7578, 0.4688), (-0.25, -0.7578, 0.4688), (0.0, -0.7344, -0.7656), (0.1094, -0.7344, -0.7188), (-0.1094, -0.7344, -0.7188), (0.1172, -0.7109, -0.8359), (-0.1172, -0.7109, -0.8359), (0.0625, -0.6953, -0.8828), (-0.0625, -0.6953, -0.8828), (0.0, -0.6875, -0.8906), (0.0, -0.75, -0.1953), (0.0, -0.7422, -0.1406), (0.1016, -0.7422, -0.1484), (-0.1016, -0.7422, -0.1484), (0.125, -0.75, -0.2266), (-0.125, -0.75, -0.2266), (0.08594, -0.7422, -0.2891), (-0.08594, -0.7422, -0.2891), (0.3984, -0.6719, -0.04688), (-0.3984, -0.6719, -0.04688), (0.6172, -0.625, 0.05469), (-0.6172, -0.625, 0.05469), (0.7266, -0.6016, 0.2031), (-0.7266, -0.6016, 0.2031), (0.7422, -0.6562, 0.375), (-0.7422, -0.6562, 0.375), (0.6875, -0.7266, 0.4141), (-0.6875, -0.7266, 0.4141), (0.4375, -0.7969, 0.5469), (-0.4375, -0.7969, 0.5469), (0.3125, -0.8359, 0.6406), (-0.3125, -0.8359, 0.6406), (0.2031, -0.8516, 0.6172), (-0.2031, -0.8516, 0.6172), (0.1016, -0.8438, 0.4297), (-0.1016, -0.8438, 0.4297), (0.125, -0.8125, -0.1016), (-0.125, -0.8125, -0.1016), (0.2109, -0.7109, -0.4453), (-0.2109, -0.7109, -0.4453), (0.25, -0.6875, -0.7031), (-0.25, -0.6875, -0.7031), (0.2656, -0.6641, -0.8203), (-0.2656, -0.6641, -0.8203), (0.2344, -0.6328, -0.9141), (-0.2344, -0.6328, -0.9141), (0.1641, -0.6328, -0.9297), (-0.1641, -0.6328, -0.9297), (0.0, -0.6406, -0.9453), (0.0, -0.7266, 0.04688), (0.0, -0.7656, 0.2109), (0.3281, -0.7422, 0.4766), (-0.3281, -0.7422, 0.4766), (0.1641, -0.75, 0.1406), (-0.1641, -0.75, 0.1406), (0.1328, -0.7578, 0.2109), (-0.1328, -0.7578, 0.2109), (0.1172, -0.7344, -0.6875), (-0.1172, -0.7344, -0.6875), (0.07812, -0.75, -0.4453), (-0.07812, -0.75, -0.4453), (0.0, -0.75, -0.4453), (0.0, -0.7422, -0.3281), (0.09375, -0.7812, -0.2734), (-0.09375, -0.7812, -0.2734), (0.1328, -0.7969, -0.2266), (-0.1328, -0.7969, -0.2266), (0.1094, -0.7812, -0.1328), (-0.1094, -0.7812, -0.1328), (0.03906, -0.7812, -0.125), (-0.03906, -0.7812, -0.125), (0.0, -0.8281, -0.2031), (0.04688, -0.8125, -0.1484), (-0.04688, -0.8125, -0.1484), (0.09375, -0.8125, -0.1562), (-0.09375, -0.8125, -0.1562), (0.1094, -0.8281, -0.2266), (-0.1094, -0.8281, -0.2266), (0.07812, -0.8047, -0.25), (-0.07812, -0.8047, -0.25), (0.0, -0.8047, -0.2891), (0.2578, -0.5547, -0.3125), (-0.2578, -0.5547, -0.3125), (0.1641, -0.7109, -0.2422), (-0.1641, -0.7109, -0.2422), (0.1797, -0.7109, -0.3125), (-0.1797, -0.7109, -0.3125), (0.2344, -0.5547, -0.25), (-0.2344, -0.5547, -0.25), (0.0, -0.6875, -0.875), (0.04688, -0.6875, -0.8672), (-0.04688, -0.6875, -0.8672), (0.09375, -0.7109, -0.8203), (-0.09375, -0.7109, -0.8203), (0.09375, -0.7266, -0.7422), (-0.09375, -0.7266, -0.7422), (0.0, -0.6562, -0.7812), (0.09375, -0.6641, -0.75), (-0.09375, -0.6641, -0.75), (0.09375, -0.6406, -0.8125), (-0.09375, -0.6406, -0.8125), (0.04688, -0.6328, -0.8516), (-0.04688, -0.6328, -0.8516), (0.0, -0.6328, -0.8594), (0.1719, -0.7812, 0.2188), (-0.1719, -0.7812, 0.2188), (0.1875, -0.7734, 0.1562), (-0.1875, -0.7734, 0.1562), (0.3359, -0.7578, 0.4297), (-0.3359, -0.7578, 0.4297), (0.2734, -0.7734, 0.4219), (-0.2734, -0.7734, 0.4219), (0.4219, -0.7734, 0.3984), (-0.4219, -0.7734, 0.3984), (0.5625, -0.6953, 0.3516), (-0.5625, -0.6953, 0.3516), (0.5859, -0.6875, 0.2891), (-0.5859, -0.6875, 0.2891), (0.5781, -0.6797, 0.1953), (-0.5781, -0.6797, 0.1953), (0.4766, -0.7188, 0.1016), (-0.4766, -0.7188, 0.1016), (0.375, -0.7422, 0.0625), (-0.375, -0.7422, 0.0625), (0.2266, -0.7812, 0.1094), (-0.2266, -0.7812, 0.1094), (0.1797, -0.7812, 0.2969), (-0.1797, -0.7812, 0.2969), (0.2109, -0.7812, 0.375), (-0.2109, -0.7812, 0.375), (0.2344, -0.7578, 0.3594), (-0.2344, -0.7578, 0.3594), (0.1953, -0.7578, 0.2969), (-0.1953, -0.7578, 0.2969), (0.2422, -0.7578, 0.125), (-0.2422, -0.7578, 0.125), (0.375, -0.7266, 0.08594), (-0.375, -0.7266, 0.08594), (0.4609, -0.7031, 0.1172), (-0.4609, -0.7031, 0.1172), (0.5469, -0.6719, 0.2109), (-0.5469, -0.6719, 0.2109), (0.5547, -0.6719, 0.2812), (-0.5547, -0.6719, 0.2812), (0.5312, -0.6797, 0.3359), (-0.5312, -0.6797, 0.3359), (0.4141, -0.75, 0.3906), (-0.4141, -0.75, 0.3906), (0.2812, -0.7656, 0.3984), (-0.2812, -0.7656, 0.3984), (0.3359, -0.75, 0.4062), (-0.3359, -0.75, 0.4062), (0.2031, -0.75, 0.1719), (-0.2031, -0.75, 0.1719), (0.1953, -0.75, 0.2266), (-0.1953, -0.75, 0.2266), (0.1094, -0.6094, 0.4609), (-0.1094, -0.6094, 0.4609), (0.1953, -0.6172, 0.6641), (-0.1953, -0.6172, 0.6641), (0.3359, -0.5938, 0.6875), (-0.3359, -0.5938, 0.6875), (0.4844, -0.5547, 0.5547), (-0.4844, -0.5547, 0.5547), (0.6797, -0.4922, 0.4531), (-0.6797, -0.4922, 0.4531), (0.7969, -0.4609, 0.4062), (-0.7969, -0.4609, 0.4062), (0.7734, -0.375, 0.1641), (-0.7734, -0.375, 0.1641), (0.6016, -0.4141, 0.0), (-0.6016, -0.4141, 0.0), (0.4375, -0.4688, -0.09375), (-0.4375, -0.4688, -0.09375), (0.0, -0.2891, 0.8984), (0.0, 0.07812, 0.9844), (0.0, 0.6719, -0.1953), (0.0, -0.1875, -0.4609), (0.0, -0.4609, -0.9766), (0.0, -0.3438, -0.8047), (0.0, -0.3203, -0.5703), (0.0, -0.2812, -0.4844), (0.8516, -0.05469, 0.2344), (-0.8516, -0.05469, 0.2344), (0.8594, 0.04688, 0.3203), (-0.8594, 0.04688, 0.3203), (0.7734, 0.4375, 0.2656), (-0.7734, 0.4375, 0.2656), (0.4609, 0.7031, 0.4375), (-0.4609, 0.7031, 0.4375), (0.7344, -0.07031, -0.04688), (-0.7344, -0.07031, -0.04688), (0.5938, 0.1641, -0.125), (-0.5938, 0.1641, -0.125), (0.6406, 0.4297, -0.007812), (-0.6406, 0.4297, -0.007812), (0.3359, 0.6641, 0.05469), (-0.3359, 0.6641, 0.05469), (0.2344, -0.4062, -0.3516), (-0.2344, -0.4062, -0.3516), (0.1797, -0.2578, -0.4141), (-0.1797, -0.2578, -0.4141), (0.2891, -0.3828, -0.7109), (-0.2891, -0.3828, -0.7109), (0.25, -0.3906, -0.5), (-0.25, -0.3906, -0.5), (0.3281, -0.3984, -0.9141), (-0.3281, -0.3984, -0.9141), (0.1406, -0.3672, -0.7578), (-0.1406, -0.3672, -0.7578), (0.125, -0.3594, -0.5391), (-0.125, -0.3594, -0.5391), (0.1641, -0.4375, -0.9453), (-0.1641, -0.4375, -0.9453), (0.2188, -0.4297, -0.2812), (-0.2188, -0.4297, -0.2812), (0.2109, -0.4688, -0.2266), (-0.2109, -0.4688, -0.2266), (0.2031, -0.5, -0.1719), (-0.2031, -0.5, -0.1719), (0.2109, -0.1641, -0.3906), (-0.2109, -0.1641, -0.3906), (0.2969, 0.2656, -0.3125), (-0.2969, 0.2656, -0.3125), (0.3438, 0.5391, -0.1484), (-0.3438, 0.5391, -0.1484), (0.4531, 0.3828, 0.8672), (-0.4531, 0.3828, 0.8672), (0.4531, 0.07031, 0.9297), (-0.4531, 0.07031, 0.9297), (0.4531, -0.2344, 0.8516), (-0.4531, -0.2344, 0.8516), (0.4609, -0.4297, 0.5234), (-0.4609, -0.4297, 0.5234), (0.7266, -0.3359, 0.4062), (-0.7266, -0.3359, 0.4062), (0.6328, -0.2812, 0.4531), (-0.6328, -0.2812, 0.4531), (0.6406, -0.05469, 0.7031), (-0.6406, -0.05469, 0.7031), (0.7969, -0.125, 0.5625), (-0.7969, -0.125, 0.5625), (0.7969, 0.1172, 0.6172), (-0.7969, 0.1172, 0.6172), (0.6406, 0.1953, 0.75), (-0.6406, 0.1953, 0.75), (0.6406, 0.4453, 0.6797), (-0.6406, 0.4453, 0.6797), (0.7969, 0.3594, 0.5391), (-0.7969, 0.3594, 0.5391), (0.6172, 0.5859, 0.3281), (-0.6172, 0.5859, 0.3281), (0.4844, 0.5469, 0.02344), (-0.4844, 0.5469, 0.02344), (0.8203, 0.2031, 0.3281), (-0.8203, 0.2031, 0.3281), (0.4062, -0.1484, -0.1719), (-0.4062, -0.1484, -0.1719), (0.4297, 0.2109, -0.1953), (-0.4297, 0.2109, -0.1953), (0.8906, 0.2344, 0.4062), (-0.8906, 0.2344, 0.4062), (0.7734, 0.125, -0.1406), (-0.7734, 0.125, -0.1406), (1.039, 0.3281, -0.1016), (-1.039, 0.3281, -0.1016), (1.281, 0.4297, 0.05469), (-1.281, 0.4297, 0.05469), (1.352, 0.4219, 0.3203), (-1.352, 0.4219, 0.3203), (1.234, 0.4219, 0.5078), (-1.234, 0.4219, 0.5078), (1.023, 0.3125, 0.4766), (-1.023, 0.3125, 0.4766), (1.016, 0.2891, 0.4141), (-1.016, 0.2891, 0.4141), (1.188, 0.3906, 0.4375), (-1.188, 0.3906, 0.4375), (1.266, 0.4062, 0.2891), (-1.266, 0.4062, 0.2891), (1.211, 0.4062, 0.07812), (-1.211, 0.4062, 0.07812), (1.031, 0.3047, -0.03906), (-1.031, 0.3047, -0.03906), (0.8281, 0.1328, -0.07031), (-0.8281, 0.1328, -0.07031), (0.9219, 0.2188, 0.3594), (-0.9219, 0.2188, 0.3594), (0.9453, 0.2891, 0.3047), (-0.9453, 0.2891, 0.3047), (0.8828, 0.2109, -0.02344), (-0.8828, 0.2109, -0.02344), (1.039, 0.3672, 0.0), (-1.039, 0.3672, 0.0), (1.188, 0.4453, 0.09375), (-1.188, 0.4453, 0.09375), (1.234, 0.4453, 0.25), (-1.234, 0.4453, 0.25), (1.172, 0.4375, 0.3594), (-1.172, 0.4375, 0.3594), (1.023, 0.3594, 0.3438), (-1.023, 0.3594, 0.3438), (0.8438, 0.2109, 0.2891), (-0.8438, 0.2109, 0.2891), (0.8359, 0.2734, 0.1719), (-0.8359, 0.2734, 0.1719), (0.7578, 0.2734, 0.09375), (-0.7578, 0.2734, 0.09375), (0.8203, 0.2734, 0.08594), (-0.8203, 0.2734, 0.08594), (0.8438, 0.2734, 0.01562), (-0.8438, 0.2734, 0.01562), (0.8125, 0.2734, -0.01562), (-0.8125, 0.2734, -0.01562), (0.7266, 0.07031, 0.0), (-0.7266, 0.07031, 0.0), (0.7188, 0.1719, -0.02344), (-0.7188, 0.1719, -0.02344), (0.7188, 0.1875, 0.03906), (-0.7188, 0.1875, 0.03906), (0.7969, 0.2109, 0.2031), (-0.7969, 0.2109, 0.2031), (0.8906, 0.2656, 0.2422), (-0.8906, 0.2656, 0.2422), (0.8906, 0.3203, 0.2344), (-0.8906, 0.3203, 0.2344), (0.8125, 0.3203, -0.01562), (-0.8125, 0.3203, -0.01562), (0.8516, 0.3203, 0.01562), (-0.8516, 0.3203, 0.01562), (0.8281, 0.3203, 0.07812), (-0.8281, 0.3203, 0.07812), (0.7656, 0.3203, 0.09375), (-0.7656, 0.3203, 0.09375), (0.8438, 0.3203, 0.1719), (-0.8438, 0.3203, 0.1719), (1.039, 0.4141, 0.3281), (-1.039, 0.4141, 0.3281), (1.188, 0.4844, 0.3438), (-1.188, 0.4844, 0.3438), (1.258, 0.4922, 0.2422), (-1.258, 0.4922, 0.2422), (1.211, 0.4844, 0.08594), (-1.211, 0.4844, 0.08594), (1.047, 0.4219, 0.0), (-1.047, 0.4219, 0.0), (0.8828, 0.2656, -0.01562), (-0.8828, 0.2656, -0.01562), (0.9531, 0.3438, 0.2891), (-0.9531, 0.3438, 0.2891), (0.8906, 0.3281, 0.1094), (-0.8906, 0.3281, 0.1094), (0.9375, 0.3359, 0.0625), (-0.9375, 0.3359, 0.0625), (1.0, 0.3672, 0.125), (-1.0, 0.3672, 0.125), (0.9609, 0.3516, 0.1719), (-0.9609, 0.3516, 0.1719), (1.016, 0.375, 0.2344), (-1.016, 0.375, 0.2344), (1.055, 0.3828, 0.1875), (-1.055, 0.3828, 0.1875), (1.109, 0.3906, 0.2109), (-1.109, 0.3906, 0.2109), (1.086, 0.3906, 0.2734), (-1.086, 0.3906, 0.2734), (1.023, 0.4844, 0.4375), (-1.023, 0.4844, 0.4375), (1.25, 0.5469, 0.4688), (-1.25, 0.5469, 0.4688), (1.367, 0.5, 0.2969), (-1.367, 0.5, 0.2969), (1.312, 0.5312, 0.05469), (-1.312, 0.5312, 0.05469), (1.039, 0.4922, -0.08594), (-1.039, 0.4922, -0.08594), (0.7891, 0.3281, -0.125), (-0.7891, 0.3281, -0.125), (0.8594, 0.3828, 0.3828), (-0.8594, 0.3828, 0.3828)], [], [(46, 0, 2, 44), (3, 1, 47, 45), (44, 2, 4, 42), (5, 3, 45, 43), (2, 8, 6, 4), (7, 9, 3, 5), (0, 10, 8, 2), (9, 11, 1, 3), (10, 12, 14, 8), (15, 13, 11, 9), (8, 14, 16, 6), (17, 15, 9, 7), (14, 20, 18, 16), (19, 21, 15, 17), (12, 22, 20, 14), (21, 23, 13, 15), (22, 24, 26, 20), (27, 25, 23, 21), (20, 26, 28, 18), (29, 27, 21, 19), (26, 32, 30, 28), (31, 33, 27, 29), (24, 34, 32, 26), (33, 35, 25, 27), (34, 36, 38, 32), (39, 37, 35, 33), (32, 38, 40, 30), (41, 39, 33, 31), (38, 44, 42, 40), (43, 45, 39, 41), (36, 46, 44, 38), (45, 47, 37, 39), (46, 36, 50, 48), (51, 37, 47, 49), (36, 34, 52, 50), (53, 35, 37, 51), (34, 24, 54, 52), (55, 25, 35, 53), (24, 22, 56, 54), (57, 23, 25, 55), (22, 12, 58, 56), (59, 13, 23, 57), (12, 10, 62, 58), (63, 11, 13, 59), (10, 0, 64, 62), (65, 1, 11, 63), (0, 46, 48, 64), (49, 47, 1, 65), (60, 64, 48), (49, 65, 61), (62, 64, 60), (61, 65, 63), (60, 58, 62), (63, 59, 61), (60, 56, 58), (59, 57, 61), (60, 54, 56), (57, 55, 61), (60, 52, 54), (55, 53, 61), (60, 50, 52), (53, 51, 61), (60, 48, 50), (51, 49, 61), (88, 173, 175, 90), (175, 174, 89, 90), (86, 171, 173, 88), (174, 172, 87, 89), (84, 169, 171, 86), (172, 170, 85, 87), (82, 167, 169, 84), (170, 168, 83, 85), (80, 165, 167, 82), (168, 166, 81, 83), (78, 91, 145, 163), (146, 92, 79, 164), (91, 93, 147, 145), (148, 94, 92, 146), (93, 95, 149, 147), (150, 96, 94, 148), (95, 97, 151, 149), (152, 98, 96, 150), (97, 99, 153, 151), (154, 100, 98, 152), (99, 101, 155, 153), (156, 102, 100, 154), (101, 103, 157, 155), (158, 104, 102, 156), (103, 105, 159, 157), (160, 106, 104, 158), (105, 107, 161, 159), (162, 108, 106, 160), (107, 66, 67, 161), (67, 66, 108, 162), (109, 127, 159, 161), (160, 128, 110, 162), (127, 178, 157, 159), (158, 179, 128, 160), (125, 155, 157, 178), (158, 156, 126, 179), (123, 153, 155, 125), (156, 154, 124, 126), (121, 151, 153, 123), (154, 152, 122, 124), (119, 149, 151, 121), (152, 150, 120, 122), (117, 147, 149, 119), (150, 148, 118, 120), (115, 145, 147, 117), (148, 146, 116, 118), (113, 163, 145, 115), (146, 164, 114, 116), (113, 180, 176, 163), (176, 181, 114, 164), (109, 161, 67, 111), (67, 162, 110, 112), (111, 67, 177, 182), (177, 67, 112, 183), (176, 180, 182, 177), (183, 181, 176, 177), (134, 136, 175, 173), (175, 136, 135, 174), (132, 134, 173, 171), (174, 135, 133, 172), (130, 132, 171, 169), (172, 133, 131, 170), (165, 186, 184, 167), (185, 187, 166, 168), (130, 169, 167, 184), (168, 170, 131, 185), (143, 189, 188, 186), (188, 189, 144, 187), (184, 186, 188, 68), (188, 187, 185, 68), (129, 130, 184, 68), (185, 131, 129, 68), (141, 192, 190, 143), (191, 193, 142, 144), (139, 194, 192, 141), (193, 195, 140, 142), (138, 196, 194, 139), (195, 197, 138, 140), (137, 70, 196, 138), (197, 70, 137, 138), (189, 143, 190, 69), (191, 144, 189, 69), (69, 190, 205, 207), (206, 191, 69, 207), (70, 198, 199, 196), (200, 198, 70, 197), (196, 199, 201, 194), (202, 200, 197, 195), (194, 201, 203, 192), (204, 202, 195, 193), (192, 203, 205, 190), (206, 204, 193, 191), (198, 203, 201, 199), (202, 204, 198, 200), (198, 207, 205, 203), (206, 207, 198, 204), (138, 139, 163, 176), (164, 140, 138, 176), (139, 141, 210, 163), (211, 142, 140, 164), (141, 143, 212, 210), (213, 144, 142, 211), (143, 186, 165, 212), (166, 187, 144, 213), (80, 208, 212, 165), (213, 209, 81, 166), (208, 214, 210, 212), (211, 215, 209, 213), (78, 163, 210, 214), (211, 164, 79, 215), (130, 129, 71, 221), (71, 129, 131, 222), (132, 130, 221, 219), (222, 131, 133, 220), (134, 132, 219, 217), (220, 133, 135, 218), (136, 134, 217, 216), (218, 135, 136, 216), (216, 217, 228, 230), (229, 218, 216, 230), (217, 219, 226, 228), (227, 220, 218, 229), (219, 221, 224, 226), (225, 222, 220, 227), (221, 71, 223, 224), (223, 71, 222, 225), (223, 230, 228, 224), (229, 230, 223, 225), (224, 228, 226), (227, 229, 225), (182, 180, 233, 231), (234, 181, 183, 232), (111, 182, 231, 253), (232, 183, 112, 254), (109, 111, 253, 255), (254, 112, 110, 256), (180, 113, 251, 233), (252, 114, 181, 234), (113, 115, 249, 251), (250, 116, 114, 252), (115, 117, 247, 249), (248, 118, 116, 250), (117, 119, 245, 247), (246, 120, 118, 248), (119, 121, 243, 245), (244, 122, 120, 246), (121, 123, 241, 243), (242, 124, 122, 244), (123, 125, 239, 241), (240, 126, 124, 242), (125, 178, 235, 239), (236, 179, 126, 240), (178, 127, 237, 235), (238, 128, 179, 236), (127, 109, 255, 237), (256, 110, 128, 238), (237, 255, 257, 275), (258, 256, 238, 276), (235, 237, 275, 277), (276, 238, 236, 278), (239, 235, 277, 273), (278, 236, 240, 274), (241, 239, 273, 271), (274, 240, 242, 272), (243, 241, 271, 269), (272, 242, 244, 270), (245, 243, 269, 267), (270, 244, 246, 268), (247, 245, 267, 265), (268, 246, 248, 266), (249, 247, 265, 263), (266, 248, 250, 264), (251, 249, 263, 261), (264, 250, 252, 262), (233, 251, 261, 279), (262, 252, 234, 280), (255, 253, 259, 257), (260, 254, 256, 258), (253, 231, 281, 259), (282, 232, 254, 260), (231, 233, 279, 281), (280, 234, 232, 282), (66, 107, 283, 72), (284, 108, 66, 72), (107, 105, 285, 283), (286, 106, 108, 284), (105, 103, 287, 285), (288, 104, 106, 286), (103, 101, 289, 287), (290, 102, 104, 288), (101, 99, 291, 289), (292, 100, 102, 290), (99, 97, 293, 291), (294, 98, 100, 292), (97, 95, 295, 293), (296, 96, 98, 294), (95, 93, 297, 295), (298, 94, 96, 296), (93, 91, 299, 297), (300, 92, 94, 298), (307, 308, 327, 337), (328, 308, 307, 338), (306, 307, 337, 335), (338, 307, 306, 336), (305, 306, 335, 339), (336, 306, 305, 340), (88, 90, 305, 339), (305, 90, 89, 340), (86, 88, 339, 333), (340, 89, 87, 334), (84, 86, 333, 329), (334, 87, 85, 330), (82, 84, 329, 331), (330, 85, 83, 332), (329, 335, 337, 331), (338, 336, 330, 332), (329, 333, 339, 335), (340, 334, 330, 336), (325, 331, 337, 327), (338, 332, 326, 328), (80, 82, 331, 325), (332, 83, 81, 326), (208, 341, 343, 214), (344, 342, 209, 215), (80, 325, 341, 208), (342, 326, 81, 209), (78, 214, 343, 345), (344, 215, 79, 346), (78, 345, 299, 91), (300, 346, 79, 92), (76, 323, 351, 303), (352, 324, 76, 303), (303, 351, 349, 77), (350, 352, 303, 77), (77, 349, 347, 304), (348, 350, 77, 304), (304, 347, 327, 308), (328, 348, 304, 308), (325, 327, 347, 341), (348, 328, 326, 342), (295, 297, 317, 309), (318, 298, 296, 310), (75, 315, 323, 76), (324, 316, 75, 76), (301, 357, 355, 302), (356, 358, 301, 302), (302, 355, 353, 74), (354, 356, 302, 74), (74, 353, 315, 75), (316, 354, 74, 75), (291, 293, 361, 363), (362, 294, 292, 364), (363, 361, 367, 365), (368, 362, 364, 366), (365, 367, 369, 371), (370, 368, 366, 372), (371, 369, 375, 373), (376, 370, 372, 374), (313, 377, 373, 375), (374, 378, 314, 376), (315, 353, 373, 377), (374, 354, 316, 378), (353, 355, 371, 373), (372, 356, 354, 374), (355, 357, 365, 371), (366, 358, 356, 372), (357, 359, 363, 365), (364, 360, 358, 366), (289, 291, 363, 359), (364, 292, 290, 360), (73, 359, 357, 301), (358, 360, 73, 301), (283, 285, 287, 289), (288, 286, 284, 290), (283, 289, 359, 73), (360, 290, 284, 73), (72, 283, 73), (73, 284, 72), (293, 295, 309, 361), (310, 296, 294, 362), (309, 311, 367, 361), (368, 312, 310, 362), (311, 381, 369, 367), (370, 382, 312, 368), (313, 375, 369, 381), (370, 376, 314, 382), (347, 349, 385, 383), (386, 350, 348, 384), (317, 383, 385, 319), (386, 384, 318, 320), (297, 299, 383, 317), (384, 300, 298, 318), (299, 343, 341, 383), (342, 344, 300, 384), (341, 347, 383), (384, 348, 342), (299, 345, 343), (344, 346, 300), (313, 321, 379, 377), (380, 322, 314, 378), (315, 377, 379, 323), (380, 378, 316, 324), (319, 385, 379, 321), (380, 386, 320, 322), (349, 351, 379, 385), (380, 352, 350, 386), (323, 379, 351), (352, 380, 324), (399, 387, 413, 401), (414, 388, 400, 402), (399, 401, 403, 397), (404, 402, 400, 398), (397, 403, 405, 395), (406, 404, 398, 396), (395, 405, 407, 393), (408, 406, 396, 394), (393, 407, 409, 391), (410, 408, 394, 392), (391, 409, 411, 389), (412, 410, 392, 390), (409, 419, 417, 411), (418, 420, 410, 412), (407, 421, 419, 409), (420, 422, 408, 410), (405, 423, 421, 407), (422, 424, 406, 408), (403, 425, 423, 405), (424, 426, 404, 406), (401, 427, 425, 403), (426, 428, 402, 404), (401, 413, 415, 427), (416, 414, 402, 428), (317, 319, 443, 441), (444, 320, 318, 442), (319, 389, 411, 443), (412, 390, 320, 444), (309, 317, 441, 311), (442, 318, 310, 312), (381, 429, 413, 387), (414, 430, 382, 388), (411, 417, 439, 443), (440, 418, 412, 444), (437, 445, 443, 439), (444, 446, 438, 440), (433, 445, 437, 435), (438, 446, 434, 436), (431, 447, 445, 433), (446, 448, 432, 434), (429, 447, 431, 449), (432, 448, 430, 450), (413, 429, 449, 415), (450, 430, 414, 416), (311, 447, 429, 381), (430, 448, 312, 382), (311, 441, 445, 447), (446, 442, 312, 448), (441, 443, 445), (446, 444, 442), (415, 449, 451, 475), (452, 450, 416, 476), (449, 431, 461, 451), (462, 432, 450, 452), (431, 433, 459, 461), (460, 434, 432, 462), (433, 435, 457, 459), (458, 436, 434, 460), (435, 437, 455, 457), (456, 438, 436, 458), (437, 439, 453, 455), (454, 440, 438, 456), (439, 417, 473, 453), (474, 418, 440, 454), (427, 415, 475, 463), (476, 416, 428, 464), (425, 427, 463, 465), (464, 428, 426, 466), (423, 425, 465, 467), (466, 426, 424, 468), (421, 423, 467, 469), (468, 424, 422, 470), (419, 421, 469, 471), (470, 422, 420, 472), (417, 419, 471, 473), (472, 420, 418, 474), (457, 455, 479, 477), (480, 456, 458, 478), (477, 479, 481, 483), (482, 480, 478, 484), (483, 481, 487, 485), (488, 482, 484, 486), (485, 487, 489, 491), (490, 488, 486, 492), (463, 475, 485, 491), (486, 476, 464, 492), (451, 483, 485, 475), (486, 484, 452, 476), (451, 461, 477, 483), (478, 462, 452, 484), (457, 477, 461, 459), (462, 478, 458, 460), (453, 473, 479, 455), (480, 474, 454, 456), (471, 481, 479, 473), (480, 482, 472, 474), (469, 487, 481, 471), (482, 488, 470, 472), (467, 489, 487, 469), (488, 490, 468, 470), (465, 491, 489, 467), (490, 492, 466, 468), (463, 491, 465), (466, 492, 464), (391, 389, 503, 501), (504, 390, 392, 502), (393, 391, 501, 499), (502, 392, 394, 500), (395, 393, 499, 497), (500, 394, 396, 498), (397, 395, 497, 495), (498, 396, 398, 496), (399, 397, 495, 493), (496, 398, 400, 494), (387, 399, 493, 505), (494, 400, 388, 506), (493, 501, 503, 505), (504, 502, 494, 506), (493, 495, 499, 501), (500, 496, 494, 502), (495, 497, 499), (500, 498, 496), (313, 381, 387, 505), (388, 382, 314, 506), (313, 505, 503, 321), (504, 506, 314, 322), (319, 321, 503, 389), (504, 322, 320, 390)])
me_suzanne.polygons.foreach_set('use_smooth', [True] * 500)
me_suzanne.materials.append(mat_transparentglass)
me_suzanne.use_remesh_preserve_volume = False
me_suzanne.use_remesh_preserve_attributes = False
me_suzanne.use_mirror_vertex_groups = False
me_suzanne.update()

# ---- objects
ob_suzanne_003 = bpy.data.objects.new('Suzanne.003', me_suzanne_003)
ob_suzanne_002 = bpy.data.objects.new('Suzanne.002', me_suzanne_002)
ob_suzanne_001 = bpy.data.objects.new('Suzanne.001', me_suzanne_001)
ob_suzanne_000 = bpy.data.objects.new('Suzanne.000', me_suzanne)
ob_lamp = bpy.data.objects.new('Lamp', light_lamp)
ob_camera = bpy.data.objects.new('Camera', cam_camera)

# ---- transforms, parenting, visibility, modifiers, constraints
ob_suzanne_003.location = (6.0, 0.0, 0.0)
ob_suzanne_003.lineart.crease_threshold = 0.0
ob_suzanne_002.location = (2.0, 0.0, 0.0)
ob_suzanne_002.lineart.crease_threshold = 0.0
ob_suzanne_001.location = (-2.0, 0.0, 0.0)
ob_suzanne_001.lineart.crease_threshold = 0.0
ob_suzanne_000.location = (-6.0, 0.0, 0.0)
ob_suzanne_000.lineart.crease_threshold = 0.0
ob_lamp.location = (-0.9018, -1.119, 2.465)
ob_lamp.rotation_euler = (0.6503, 0.05522, 1.866)
ob_lamp.lock_rotations_4d = False
ob_lamp.empty_display_type = 'ARROWS'
ob_lamp.color = (0.0, 0.0, 0.0, 0.0)
ob_lamp.lineart.crease_threshold = 0.0
ob_camera.location = (8.74, -7.643, 4.857)
ob_camera.rotation_euler = (1.109, 0.01082, 0.7191)
ob_camera.lock_rotations_4d = False
ob_camera.empty_display_type = 'ARROWS'
ob_camera.color = (0.0, 0.0, 0.0, 0.0)
ob_camera.display_type = 'WIRE'
ob_camera.lineart.crease_threshold = 0.0

# ---- collection membership
col_collection_1.objects.link(ob_suzanne_003)
col_collection_1.objects.link(ob_suzanne_002)
col_collection_1.objects.link(ob_suzanne_001)
col_collection_1.objects.link(ob_suzanne_000)
col_collection_1.objects.link(ob_lamp)
col_collection_1.objects.link(ob_camera)

# ---- scene / render settings (as saved in the file)
scene.camera = ob_camera
scene.frame_start = 1; scene.frame_end = 250; scene.frame_set(1)
scene.render.engine = 'BLENDER_EEVEE_NEXT'
scene.render.resolution_percentage = 50
scene.render.dither_intensity = 0.0
scene.cycles.use_denoising = False
scene.cycles.samples = 128
scene.cycles.sampling_pattern = 'TABULATED_SOBOL'
scene.cycles.light_sampling_threshold = 0.0
scene.cycles.use_adaptive_sampling = False
scene.cycles.use_light_tree = False
scene.cycles.blur_glossy = 0.0
scene.cycles.sample_clamp_indirect = 0.0
scene.view_settings.view_transform = 'Standard'
bpy.context.view_layer.update()

